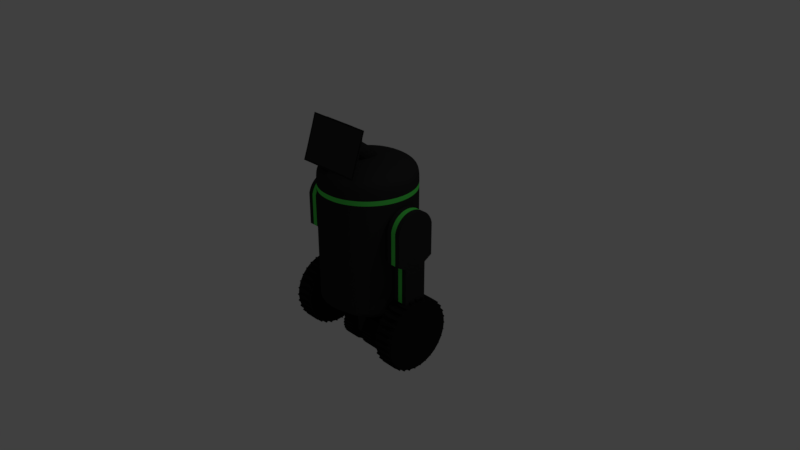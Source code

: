 # Source: droid_1.blend  (saved by Blender 2.79.0; exported with 4.5.12 LTS)
import bpy
from mathutils import Matrix  # noqa: F401  (used for matrix-valued properties, if any)

bpy.ops.wm.read_factory_settings(use_empty=True)
scene = bpy.context.scene
scene.name = 'Scene'

# ---- collections
col_collection_1 = bpy.data.collections.new('Collection 1'); scene.collection.children.link(col_collection_1)

# ---- materials (node trees are filled in below, after node groups)
mat_metal___white = bpy.data.materials.new('Metal - White')
mat_metal___white.alpha_threshold = 0.0
mat_metal___white.use_transparent_shadow = False
mat_metal___white.diffuse_color = (1.0, 1.0, 1.0, 1.0)
mat_metal___white.roughness = 0.5
mat_metal___white.specular_intensity = 0.6046
mat_metal___white.line_color = (0.0, 0.0, 0.0, 1.0)
mat_metal___dark = bpy.data.materials.new('Metal - Dark')
mat_metal___dark.alpha_threshold = 0.0
mat_metal___dark.use_transparent_shadow = False
mat_metal___dark.diffuse_color = (0.02539, 0.02539, 0.02539, 1.0)
mat_metal___dark.specular_color = (0.4969, 0.4969, 0.4969)
mat_metal___dark.roughness = 0.5
mat_metal___dark.specular_intensity = 1.0
mat_metal___green = bpy.data.materials.new('Metal - Green')
mat_metal___green.alpha_threshold = 0.0
mat_metal___green.use_transparent_shadow = False
mat_metal___green.diffuse_color = (0.09252, 0.8, 0.1037, 1.0)
mat_metal___green.roughness = 0.5
mat_metal___green.specular_intensity = 1.0
mat_tracks = bpy.data.materials.new('Tracks')
mat_tracks.alpha_threshold = 0.0
mat_tracks.use_transparent_shadow = False
mat_tracks.diffuse_color = (0.01222, 0.01222, 0.01222, 1.0)
mat_tracks.specular_color = (0.07658, 0.07658, 0.07658)
mat_tracks.roughness = 0.5
mat_tracks.specular_intensity = 0.1729
mat_metal___grey = bpy.data.materials.new('Metal - Grey')
mat_metal___grey.alpha_threshold = 0.0
mat_metal___grey.use_transparent_shadow = False
mat_metal___grey.diffuse_color = (0.6619, 0.6619, 0.6619, 1.0)
mat_metal___grey.roughness = 0.5
mat_metal___grey.specular_intensity = 1.0
mat_lens = bpy.data.materials.new('Lens')
mat_lens.alpha_threshold = 0.0
mat_lens.use_transparent_shadow = False
mat_lens.diffuse_color = (0.03741, 0.03741, 0.03741, 1.0)
mat_lens.specular_color = (0.5071, 0.5071, 0.5071)
mat_lens.roughness = 0.5
mat_lens.specular_intensity = 0.7944
mat_screen___casing = bpy.data.materials.new('Screen - Casing')
mat_screen___casing.alpha_threshold = 0.0
mat_screen___casing.use_transparent_shadow = False
mat_screen___casing.diffuse_color = (0.01885, 0.01885, 0.01885, 1.0)
mat_screen___casing.roughness = 0.5
mat_screen___casing.specular_intensity = 0.06542

# ---- material node trees

# ---- world
world_world = bpy.data.worlds.new('World'); scene.world = world_world
world_world.color = (0.05088, 0.05088, 0.05088)
world_world.use_sun_shadow = False
world_world.sun_shadow_jitter_overblur = 0.0
world_world.cycles.sampling_method = 'MANUAL'

# ---- cameras
cam_camera = bpy.data.cameras.new('Camera')
cam_camera.clip_end = 100.0
cam_camera.lens = 35.0
cam_camera.sensor_width = 32.0
cam_camera.sensor_height = 18.0
cam_camera.ortho_scale = 7.314
cam_camera.dof.focus_distance = 0.0
cam_camera.dof.aperture_fstop = 128.0

# ---- lights
light_lamp = bpy.data.lights.new('Lamp', 'POINT')
light_lamp.transmission_factor = 0.0
light_lamp.cutoff_distance = 30.0
light_lamp.energy = 100.0
light_lamp.shadow_buffer_clip_start = 1.001
light_lamp.shadow_soft_size = 0.1
light_lamp.shadow_maximum_resolution = 0.006
light_lamp.use_absolute_resolution = True

# ---- meshes
me_cube_004 = bpy.data.meshes.new('Cube.004')
me_cube_004.from_pydata([(-1.0, -1.0, -4.359), (-1.0, -1.0, 2.171), (-1.0, 1.0, -4.359), (-1.0, 1.0, 2.171), (1.0, -1.0, -4.359), (1.0, -1.0, 2.171), (1.0, 1.0, -4.359), (1.0, 1.0, 2.171), (-1.0, -1.0, -3.543), (-1.0, -1.0, -2.727), (-1.0, -1.0, -1.91), (-1.0, -1.0, -1.094), (-1.0, -1.0, -0.2778), (-1.0, -1.0, 0.5385), (-1.0, -1.0, 1.355), (-1.0, 1.0, 1.355), (-1.0, 1.0, 0.5385), (-1.0, 1.0, -0.2778), (-1.0, 1.0, -1.094), (-1.0, 1.0, -1.91), (-1.0, 1.0, -2.727), (-1.0, 1.0, -3.543), (1.0, 1.0, 1.355), (1.0, 1.0, 0.5385), (1.0, 1.0, -0.2778), (1.0, 1.0, -1.094), (1.0, 1.0, -1.91), (1.0, 1.0, -2.727), (1.0, 1.0, -3.543), (1.0, -1.0, 1.355), (1.0, -1.0, 0.5385), (1.0, -1.0, -0.2778), (1.0, -1.0, -1.094), (1.0, -1.0, -1.91), (1.0, -1.0, -2.727), (1.0, -1.0, -3.543)], [], [(14, 1, 3, 15), (15, 3, 7, 22), (22, 7, 5, 29), (29, 5, 1, 14), (7, 3, 1, 5), (2, 6, 4, 0), (4, 35, 8, 0), (35, 34, 9, 8), (34, 33, 10, 9), (33, 32, 11, 10), (32, 31, 12, 11), (31, 30, 13, 12), (30, 29, 14, 13), (6, 28, 35, 4), (28, 27, 34, 35), (27, 26, 33, 34), (26, 25, 32, 33), (25, 24, 31, 32), (24, 23, 30, 31), (23, 22, 29, 30), (2, 21, 28, 6), (21, 20, 27, 28), (20, 19, 26, 27), (19, 18, 25, 26), (18, 17, 24, 25), (17, 16, 23, 24), (16, 15, 22, 23), (0, 8, 21, 2), (8, 9, 20, 21), (9, 10, 19, 20), (10, 11, 18, 19), (11, 12, 17, 18), (12, 13, 16, 17), (13, 14, 15, 16)])
me_cube_004.polygons.foreach_set('material_index', [1, 1, 1, 1, 1, 1, 1, 1, 1, 1, 1, 2, 1, 1, 1, 1, 1, 1, 2, 1, 1, 1, 1, 1, 1, 2, 1, 1, 1, 1, 1, 1, 2, 1])
me_cube_004.materials.append(mat_metal___white)
me_cube_004.materials.append(mat_metal___dark)
me_cube_004.materials.append(mat_metal___green)
me_cube_004.use_remesh_preserve_volume = False
me_cube_004.use_remesh_preserve_attributes = False
me_cube_004.use_mirror_vertex_groups = False
me_cube_004.update()
me_cube_003 = bpy.data.meshes.new('Cube.003')
me_cube_003.from_pydata([(3.601, 1.502, -3.485), (1.016, 1.502, -3.485), (1.016, 1.456, -3.783), (3.601, 1.456, -3.783), (1.016, 1.449, -4.07), (3.601, 1.449, -4.07), (1.016, 1.429, -4.354), (3.601, 1.429, -4.354), (1.016, 1.394, -4.633), (3.601, 1.394, -4.633), (1.016, 1.346, -4.904), (3.601, 1.346, -4.904), (1.016, 1.285, -5.164), (3.601, 1.285, -5.164), (1.016, 1.211, -5.411), (3.601, 1.211, -5.411), (1.016, 1.126, -5.642), (3.601, 1.126, -5.642), (1.016, 1.03, -5.855), (3.601, 1.03, -5.855), (1.016, 0.924, -6.048), (3.601, 0.924, -6.048), (1.016, 0.8092, -6.219), (3.601, 0.8092, -6.219), (1.016, 0.6866, -6.367), (3.601, 0.6866, -6.367), (1.016, 0.5574, -6.49), (3.601, 0.5574, -6.49), (1.016, 0.4228, -6.587), (3.601, 0.4228, -6.587), (1.016, 0.2841, -6.657), (3.601, 0.2841, -6.657), (1.016, 0.1428, -6.699), (3.601, 0.1428, -6.699), (1.016, -3.406e-07, -6.713), (3.601, -3.406e-07, -6.713), (1.016, -0.1428, -6.699), (3.601, -0.1428, -6.699), (1.016, -0.2841, -6.657), (3.601, -0.2841, -6.657), (1.016, -0.4228, -6.587), (3.601, -0.4228, -6.587), (1.016, -0.5574, -6.49), (3.601, -0.5574, -6.49), (1.016, -0.6866, -6.367), (3.601, -0.6866, -6.367), (1.016, -0.8092, -6.219), (3.601, -0.8092, -6.219), (1.016, -0.924, -6.048), (3.601, -0.924, -6.048), (1.016, -1.03, -5.855), (3.601, -1.03, -5.855), (1.016, -1.126, -5.642), (3.601, -1.126, -5.642), (1.016, -1.211, -5.411), (3.601, -1.211, -5.411), (1.016, -1.285, -5.164), (3.601, -1.285, -5.164), (1.016, -1.346, -4.904), (3.601, -1.346, -4.904), (1.016, -1.394, -4.633), (3.601, -1.394, -4.633), (1.016, -1.429, -4.354), (3.601, -1.429, -4.354), (1.016, -1.449, -4.07), (3.601, -1.449, -4.07), (1.016, -1.456, -3.783), (3.601, -1.456, -3.783), (1.016, -1.449, -3.495), (3.601, -1.449, -3.495), (1.016, -1.429, -3.211), (3.601, -1.429, -3.211), (1.016, -1.394, -2.932), (3.601, -1.394, -2.932), (1.016, -1.346, -2.661), (3.601, -1.346, -2.661), (1.016, -1.285, -2.401), (3.601, -1.285, -2.401), (1.016, -1.211, -2.154), (3.601, -1.211, -2.154), (1.016, -1.126, -1.923), (3.601, -1.126, -1.923), (1.016, -1.03, -1.71), (3.601, -1.03, -1.71), (1.016, -0.924, -1.517), (3.601, -0.924, -1.517), (1.016, -0.8092, -1.346), (3.601, -0.8092, -1.346), (1.016, -0.6866, -1.198), (3.601, -0.6866, -1.198), (1.016, -0.5574, -1.075), (3.601, -0.5574, -1.075), (1.016, -0.4228, -0.9779), (3.601, -0.4228, -0.9779), (1.016, -0.2841, -0.908), (3.601, -0.2841, -0.908), (1.016, -0.1428, -0.8658), (3.601, -0.1428, -0.8658), (1.016, -7.805e-07, -0.8517), (3.601, -7.805e-07, -0.8517), (1.016, 0.1428, -0.8658), (3.601, 0.1428, -0.8658), (1.016, 0.2841, -0.908), (3.601, 0.2841, -0.908), (1.016, 0.4228, -0.9779), (3.601, 0.4228, -0.9779), (1.016, 0.5574, -1.075), (3.601, 0.5574, -1.075), (1.016, 0.6866, -1.198), (3.601, 0.6866, -1.198), (1.016, 0.8092, -1.346), (3.601, 0.8092, -1.346), (1.016, 0.924, -1.517), (3.601, 0.924, -1.517), (1.016, 1.03, -1.71), (3.601, 1.03, -1.71), (1.016, 1.126, -1.923), (3.601, 1.126, -1.923), (1.016, 1.211, -2.154), (3.601, 1.211, -2.154), (1.016, 1.285, -2.401), (3.601, 1.285, -2.401), (1.016, 1.346, -2.661), (3.601, 1.346, -2.661), (1.016, 1.394, -2.932), (3.601, 1.394, -2.932), (1.016, 1.429, -3.211), (3.601, 1.429, -3.211), (1.016, 1.449, -3.495), (3.601, 1.449, -3.495), (1.016, 1.48, -3.19), (3.601, 1.48, -3.19), (3.601, 1.444, -2.901), (1.016, 1.444, -2.901), (1.016, 1.394, -2.621), (3.601, 1.394, -2.621), (3.601, 1.331, -2.351), (1.016, 1.331, -2.351), (1.016, 1.255, -2.096), (3.601, 1.255, -2.096), (3.601, 1.166, -1.856), (1.016, 1.166, -1.856), (1.016, 1.067, -1.636), (3.601, 1.067, -1.636), (3.601, 0.9572, -1.436), (1.016, 0.9572, -1.436), (1.016, 0.8382, -1.258), (3.601, 0.8382, -1.258), (3.601, 0.7112, -1.105), (1.016, 0.7112, -1.105), (1.016, 0.5774, -0.9776), (3.601, 0.5774, -0.9776), (3.601, 0.438, -0.8772), (1.016, 0.438, -0.8772), (1.016, 0.2943, -0.8048), (3.601, 0.2943, -0.8048), (3.601, 0.1479, -0.7611), (1.016, 0.1479, -0.7611), (1.016, -7.924e-07, -0.7465), (3.601, -7.924e-07, -0.7465), (3.601, -0.1479, -0.7611), (1.016, -0.1479, -0.7611), (1.016, -0.2943, -0.8048), (3.601, -0.2943, -0.8048), (3.601, -0.438, -0.8772), (1.016, -0.438, -0.8772), (1.016, -0.5774, -0.9776), (3.601, -0.5774, -0.9776), (3.601, -0.7112, -1.105), (1.016, -0.7112, -1.105), (1.016, -0.8382, -1.258), (3.601, -0.8382, -1.258), (3.601, -0.9572, -1.436), (1.016, -0.9572, -1.436), (1.016, -1.067, -1.636), (3.601, -1.067, -1.636), (3.601, -1.166, -1.856), (1.016, -1.166, -1.856), (1.016, -1.255, -2.096), (3.601, -1.255, -2.096), (3.601, -1.331, -2.351), (1.016, -1.331, -2.351), (1.016, -1.394, -2.621), (3.601, -1.394, -2.621), (3.601, -1.444, -2.901), (1.016, -1.444, -2.901), (1.016, -1.48, -3.19), (3.601, -1.48, -3.19), (3.601, -1.502, -3.485), (1.016, -1.502, -3.485), (1.016, -1.509, -3.783), (3.601, -1.509, -3.783), (3.601, -1.502, -4.08), (1.016, -1.502, -4.08), (1.016, -1.48, -4.375), (3.601, -1.48, -4.375), (3.601, -1.444, -4.664), (1.016, -1.444, -4.664), (1.016, -1.394, -4.944), (3.601, -1.394, -4.944), (3.601, -1.331, -5.214), (1.016, -1.331, -5.214), (1.016, -1.255, -5.469), (3.601, -1.255, -5.469), (3.601, -1.166, -5.709), (1.016, -1.166, -5.709), (1.016, -1.067, -5.929), (3.601, -1.067, -5.929), (3.601, -0.9572, -6.129), (1.016, -0.9572, -6.129), (1.016, -0.8382, -6.307), (3.601, -0.8382, -6.307), (3.601, -0.7112, -6.46), (1.016, -0.7112, -6.46), (1.016, -0.5774, -6.587), (3.601, -0.5774, -6.587), (3.601, -0.438, -6.688), (1.016, -0.438, -6.688), (1.016, -0.2943, -6.76), (3.601, -0.2943, -6.76), (3.601, -0.1479, -6.804), (1.016, -0.1479, -6.804), (1.016, -3.367e-07, -6.819), (3.601, -3.367e-07, -6.819), (3.601, 0.1479, -6.804), (1.016, 0.1479, -6.804), (1.016, 0.2943, -6.76), (3.601, 0.2943, -6.76), (3.601, 0.438, -6.688), (1.016, 0.438, -6.688), (1.016, 0.5774, -6.587), (3.601, 0.5774, -6.587), (3.601, 0.7112, -6.46), (1.016, 0.7112, -6.46), (1.016, 0.8382, -6.307), (3.601, 0.8382, -6.307), (3.601, 0.9572, -6.129), (1.016, 0.9572, -6.129), (1.016, 1.067, -5.929), (3.601, 1.067, -5.929), (3.601, 1.166, -5.709), (1.016, 1.166, -5.709), (1.016, 1.255, -5.469), (3.601, 1.255, -5.469), (3.601, 1.331, -5.214), (1.016, 1.331, -5.214), (1.016, 1.394, -4.944), (3.601, 1.394, -4.944), (3.601, 1.444, -4.664), (1.016, 1.444, -4.664), (1.016, 1.48, -4.375), (3.601, 1.48, -4.375), (3.601, 1.509, -3.783), (3.601, 1.502, -4.08), (1.016, 1.502, -4.08), (1.016, 1.509, -3.783), (-0.9956, 1.502, -3.485), (-3.581, 1.502, -3.485), (-3.581, 1.456, -3.783), (-0.9956, 1.456, -3.783), (-3.581, 1.449, -4.07), (-0.9956, 1.449, -4.07), (-3.581, 1.429, -4.354), (-0.9956, 1.429, -4.354), (-3.581, 1.394, -4.633), (-0.9956, 1.394, -4.633), (-3.581, 1.346, -4.904), (-0.9956, 1.346, -4.904), (-3.581, 1.285, -5.164), (-0.9956, 1.285, -5.164), (-3.581, 1.211, -5.411), (-0.9956, 1.211, -5.411), (-3.581, 1.126, -5.642), (-0.9956, 1.126, -5.642), (-3.581, 1.03, -5.855), (-0.9956, 1.03, -5.855), (-3.581, 0.924, -6.048), (-0.9956, 0.924, -6.048), (-3.581, 0.8092, -6.219), (-0.9956, 0.8092, -6.219), (-3.581, 0.6866, -6.367), (-0.9956, 0.6866, -6.367), (-3.581, 0.5574, -6.49), (-0.9956, 0.5574, -6.49), (-3.581, 0.4228, -6.587), (-0.9956, 0.4228, -6.587), (-3.581, 0.2841, -6.657), (-0.9956, 0.2841, -6.657), (-3.581, 0.1428, -6.699), (-0.9956, 0.1428, -6.699), (-3.581, -3.406e-07, -6.713), (-0.9956, -3.406e-07, -6.713), (-3.581, -0.1428, -6.699), (-0.9956, -0.1428, -6.699), (-3.581, -0.2841, -6.657), (-0.9956, -0.2841, -6.657), (-3.581, -0.4228, -6.587), (-0.9956, -0.4228, -6.587), (-3.581, -0.5574, -6.49), (-0.9956, -0.5574, -6.49), (-3.581, -0.6866, -6.367), (-0.9956, -0.6866, -6.367), (-3.581, -0.8092, -6.219), (-0.9956, -0.8092, -6.219), (-3.581, -0.924, -6.048), (-0.9956, -0.924, -6.048), (-3.581, -1.03, -5.855), (-0.9956, -1.03, -5.855), (-3.581, -1.126, -5.642), (-0.9956, -1.126, -5.642), (-3.581, -1.211, -5.411), (-0.9956, -1.211, -5.411), (-3.581, -1.285, -5.164), (-0.9956, -1.285, -5.164), (-3.581, -1.346, -4.904), (-0.9956, -1.346, -4.904), (-3.581, -1.394, -4.633), (-0.9956, -1.394, -4.633), (-3.581, -1.429, -4.354), (-0.9956, -1.429, -4.354), (-3.581, -1.449, -4.07), (-0.9956, -1.449, -4.07), (-3.581, -1.456, -3.783), (-0.9956, -1.456, -3.783), (-3.581, -1.449, -3.495), (-0.9956, -1.449, -3.495), (-3.581, -1.429, -3.211), (-0.9956, -1.429, -3.211), (-3.581, -1.394, -2.932), (-0.9956, -1.394, -2.932), (-3.581, -1.346, -2.661), (-0.9956, -1.346, -2.661), (-3.581, -1.285, -2.401), (-0.9956, -1.285, -2.401), (-3.581, -1.211, -2.154), (-0.9956, -1.211, -2.154), (-3.581, -1.126, -1.923), (-0.9956, -1.126, -1.923), (-3.581, -1.03, -1.71), (-0.9956, -1.03, -1.71), (-3.581, -0.924, -1.517), (-0.9956, -0.924, -1.517), (-3.581, -0.8092, -1.346), (-0.9956, -0.8092, -1.346), (-3.581, -0.6866, -1.198), (-0.9956, -0.6866, -1.198), (-3.581, -0.5574, -1.075), (-0.9956, -0.5574, -1.075), (-3.581, -0.4228, -0.9779), (-0.9956, -0.4228, -0.9779), (-3.581, -0.2841, -0.908), (-0.9956, -0.2841, -0.908), (-3.581, -0.1428, -0.8658), (-0.9956, -0.1428, -0.8658), (-3.581, -7.805e-07, -0.8517), (-0.9956, -7.805e-07, -0.8517), (-3.581, 0.1428, -0.8658), (-0.9956, 0.1428, -0.8658), (-3.581, 0.2841, -0.908), (-0.9956, 0.2841, -0.908), (-3.581, 0.4228, -0.9779), (-0.9956, 0.4228, -0.9779), (-3.581, 0.5574, -1.075), (-0.9956, 0.5574, -1.075), (-3.581, 0.6866, -1.198), (-0.9956, 0.6866, -1.198), (-3.581, 0.8092, -1.346), (-0.9956, 0.8092, -1.346), (-3.581, 0.924, -1.517), (-0.9956, 0.924, -1.517), (-3.581, 1.03, -1.71), (-0.9956, 1.03, -1.71), (-3.581, 1.126, -1.923), (-0.9956, 1.126, -1.923), (-3.581, 1.211, -2.154), (-0.9956, 1.211, -2.154), (-3.581, 1.285, -2.401), (-0.9956, 1.285, -2.401), (-3.581, 1.346, -2.661), (-0.9956, 1.346, -2.661), (-3.581, 1.394, -2.932), (-0.9956, 1.394, -2.932), (-3.581, 1.429, -3.211), (-0.9956, 1.429, -3.211), (-3.581, 1.449, -3.495), (-0.9956, 1.449, -3.495), (-3.581, 1.48, -3.19), (-0.9956, 1.48, -3.19), (-0.9956, 1.444, -2.901), (-3.581, 1.444, -2.901), (-3.581, 1.394, -2.621), (-0.9956, 1.394, -2.621), (-0.9956, 1.331, -2.351), (-3.581, 1.331, -2.351), (-3.581, 1.255, -2.096), (-0.9956, 1.255, -2.096), (-0.9956, 1.166, -1.856), (-3.581, 1.166, -1.856), (-3.581, 1.067, -1.636), (-0.9956, 1.067, -1.636), (-0.9956, 0.9572, -1.436), (-3.581, 0.9572, -1.436), (-3.581, 0.8382, -1.258), (-0.9956, 0.8382, -1.258), (-0.9956, 0.7112, -1.105), (-3.581, 0.7112, -1.105), (-3.581, 0.5774, -0.9776), (-0.9956, 0.5774, -0.9776), (-0.9956, 0.438, -0.8772), (-3.581, 0.438, -0.8772), (-3.581, 0.2943, -0.8048), (-0.9956, 0.2943, -0.8048), (-0.9956, 0.1479, -0.7611), (-3.581, 0.1479, -0.7611), (-3.581, -7.924e-07, -0.7465), (-0.9956, -7.924e-07, -0.7465), (-0.9956, -0.1479, -0.7611), (-3.581, -0.1479, -0.7611), (-3.581, -0.2943, -0.8048), (-0.9956, -0.2943, -0.8048), (-0.9956, -0.438, -0.8772), (-3.581, -0.438, -0.8772), (-3.581, -0.5774, -0.9776), (-0.9956, -0.5774, -0.9776), (-0.9956, -0.7112, -1.105), (-3.581, -0.7112, -1.105), (-3.581, -0.8382, -1.258), (-0.9956, -0.8382, -1.258), (-0.9956, -0.9572, -1.436), (-3.581, -0.9572, -1.436), (-3.581, -1.067, -1.636), (-0.9956, -1.067, -1.636), (-0.9956, -1.166, -1.856), (-3.581, -1.166, -1.856), (-3.581, -1.255, -2.096), (-0.9956, -1.255, -2.096), (-0.9956, -1.331, -2.351), (-3.581, -1.331, -2.351), (-3.581, -1.394, -2.621), (-0.9956, -1.394, -2.621), (-0.9956, -1.444, -2.901), (-3.581, -1.444, -2.901), (-3.581, -1.48, -3.19), (-0.9956, -1.48, -3.19), (-0.9956, -1.502, -3.485), (-3.581, -1.502, -3.485), (-3.581, -1.509, -3.783), (-0.9956, -1.509, -3.783), (-0.9956, -1.502, -4.08), (-3.581, -1.502, -4.08), (-3.581, -1.48, -4.375), (-0.9956, -1.48, -4.375), (-0.9956, -1.444, -4.664), (-3.581, -1.444, -4.664), (-3.581, -1.394, -4.944), (-0.9956, -1.394, -4.944), (-0.9956, -1.331, -5.214), (-3.581, -1.331, -5.214), (-3.581, -1.255, -5.469), (-0.9956, -1.255, -5.469), (-0.9956, -1.166, -5.709), (-3.581, -1.166, -5.709), (-3.581, -1.067, -5.929), (-0.9956, -1.067, -5.929), (-0.9956, -0.9572, -6.129), (-3.581, -0.9572, -6.129), (-3.581, -0.8382, -6.307), (-0.9956, -0.8382, -6.307), (-0.9956, -0.7112, -6.46), (-3.581, -0.7112, -6.46), (-3.581, -0.5774, -6.587), (-0.9956, -0.5774, -6.587), (-0.9956, -0.438, -6.688), (-3.581, -0.438, -6.688), (-3.581, -0.2943, -6.76), (-0.9956, -0.2943, -6.76), (-0.9956, -0.1479, -6.804), (-3.581, -0.1479, -6.804), (-3.581, -3.367e-07, -6.819), (-0.9956, -3.367e-07, -6.819), (-0.9956, 0.1479, -6.804), (-3.581, 0.1479, -6.804), (-3.581, 0.2943, -6.76), (-0.9956, 0.2943, -6.76), (-0.9956, 0.438, -6.688), (-3.581, 0.438, -6.688), (-3.581, 0.5774, -6.587), (-0.9956, 0.5774, -6.587), (-0.9956, 0.7112, -6.46), (-3.581, 0.7112, -6.46), (-3.581, 0.8382, -6.307), (-0.9956, 0.8382, -6.307), (-0.9956, 0.9572, -6.129), (-3.581, 0.9572, -6.129), (-3.581, 1.067, -5.929), (-0.9956, 1.067, -5.929), (-0.9956, 1.166, -5.709), (-3.581, 1.166, -5.709), (-3.581, 1.255, -5.469), (-0.9956, 1.255, -5.469), (-0.9956, 1.331, -5.214), (-3.581, 1.331, -5.214), (-3.581, 1.394, -4.944), (-0.9956, 1.394, -4.944), (-0.9956, 1.444, -4.664), (-3.581, 1.444, -4.664), (-3.581, 1.48, -4.375), (-0.9956, 1.48, -4.375), (-0.9956, 1.509, -3.783), (-0.9956, 1.502, -4.08), (-3.581, 1.502, -4.08), (-3.581, 1.509, -3.783)], [], [(40, 38, 218, 217), (60, 58, 198, 197), (59, 61, 196, 199), (18, 19, 239, 238), (81, 80, 177, 176), (58, 59, 199, 198), (101, 100, 157, 156), (38, 39, 219, 218), (79, 81, 176, 179), (17, 16, 241, 240), (99, 101, 156, 159), (80, 78, 178, 177), (121, 120, 137, 136), (120, 118, 138, 137), (119, 121, 136, 139), (78, 79, 179, 178), (100, 98, 158, 157), (98, 99, 159, 158), (10, 11, 247, 246), (250, 251, 248, 249), (4, 5, 7, 6), (246, 247, 244, 245), (71, 73, 184, 187), (242, 243, 240, 241), (8, 9, 11, 10), (238, 239, 236, 237), (93, 92, 165, 164), (234, 235, 232, 233), (12, 13, 15, 14), (230, 231, 228, 229), (52, 50, 206, 205), (226, 227, 224, 225), (16, 17, 19, 18), (222, 223, 220, 221), (30, 31, 227, 226), (218, 219, 216, 217), (20, 21, 23, 22), (214, 215, 212, 213), (91, 93, 164, 167), (210, 211, 208, 209), (24, 25, 27, 26), (206, 207, 204, 205), (113, 112, 145, 144), (202, 203, 200, 201), (28, 29, 31, 30), (198, 199, 196, 197), (72, 70, 186, 185), (46, 47, 211, 210), (194, 195, 192, 193), (32, 33, 35, 34), (107, 109, 148, 151), (190, 191, 188, 189), (50, 51, 207, 206), (129, 128, 1, 0), (186, 187, 184, 185), (36, 37, 39, 38), (88, 86, 170, 169), (182, 183, 180, 181), (111, 113, 144, 147), (66, 67, 191, 190), (178, 179, 176, 177), (40, 41, 43, 42), (127, 129, 0, 131), (174, 175, 172, 173), (92, 90, 166, 165), (5, 4, 254, 253), (170, 171, 168, 169), (44, 45, 47, 46), (108, 106, 150, 149), (166, 167, 164, 165), (70, 71, 187, 186), (86, 87, 171, 170), (162, 163, 160, 161), (48, 49, 51, 50), (2, 3, 252, 255), (158, 159, 156, 157), (9, 8, 249, 248), (25, 24, 233, 232), (154, 155, 152, 153), (52, 53, 55, 54), (128, 126, 130, 1), (150, 151, 148, 149), (112, 110, 146, 145), (3, 5, 253, 252), (146, 147, 144, 145), (56, 57, 59, 58), (106, 107, 151, 150), (142, 143, 140, 141), (90, 91, 167, 166), (23, 25, 232, 235), (138, 139, 136, 137), (60, 61, 63, 62), (45, 44, 213, 212), (134, 135, 132, 133), (7, 9, 248, 251), (126, 127, 131, 130), (130, 131, 0, 1), (64, 65, 67, 66), (43, 45, 212, 215), (32, 30, 226, 225), (29, 28, 229, 228), (65, 64, 193, 192), (73, 72, 185, 184), (68, 69, 71, 70), (24, 22, 234, 233), (51, 53, 204, 207), (110, 111, 147, 146), (4, 2, 255, 254), (12, 10, 246, 245), (72, 73, 75, 74), (63, 65, 192, 195), (53, 52, 205, 204), (27, 29, 228, 231), (85, 84, 173, 172), (31, 33, 224, 227), (76, 77, 79, 78), (44, 42, 214, 213), (114, 115, 143, 142), (49, 48, 209, 208), (22, 23, 235, 234), (33, 32, 225, 224), (80, 81, 83, 82), (83, 85, 172, 175), (11, 13, 244, 247), (8, 6, 250, 249), (105, 104, 153, 152), (94, 95, 163, 162), (84, 85, 87, 86), (64, 62, 194, 193), (116, 114, 142, 141), (47, 49, 208, 211), (42, 43, 215, 214), (13, 12, 245, 244), (88, 89, 91, 90), (103, 105, 152, 155), (74, 75, 183, 182), (69, 68, 189, 188), (125, 124, 133, 132), (96, 94, 162, 161), (92, 93, 95, 94), (84, 82, 174, 173), (115, 117, 140, 143), (28, 26, 230, 229), (62, 63, 195, 194), (54, 55, 203, 202), (96, 97, 99, 98), (123, 125, 132, 135), (76, 74, 182, 181), (6, 7, 251, 250), (104, 102, 154, 153), (117, 116, 141, 140), (100, 101, 103, 102), (82, 83, 175, 174), (95, 97, 160, 163), (67, 69, 188, 191), (21, 20, 237, 236), (34, 35, 223, 222), (104, 105, 107, 106), (124, 122, 134, 133), (56, 54, 202, 201), (89, 88, 169, 168), (102, 103, 155, 154), (97, 96, 161, 160), (108, 109, 111, 110), (19, 21, 236, 239), (75, 77, 180, 183), (48, 46, 210, 209), (41, 40, 217, 216), (14, 15, 243, 242), (112, 113, 115, 114), (122, 123, 135, 134), (36, 34, 222, 221), (26, 27, 231, 230), (39, 41, 216, 219), (77, 76, 181, 180), (116, 117, 119, 118), (61, 60, 197, 196), (55, 57, 200, 203), (87, 89, 168, 171), (20, 18, 238, 237), (16, 14, 242, 241), (120, 121, 123, 122), (118, 119, 139, 138), (57, 56, 201, 200), (109, 108, 149, 148), (37, 36, 221, 220), (35, 37, 220, 223), (124, 125, 127, 126), (5, 3, 129, 127, 125, 123, 121, 119, 117, 115, 113, 111, 109, 107, 105, 103, 101, 99, 97, 95, 93, 91, 89, 87, 85, 83, 81, 79, 77, 75, 73, 71, 69, 67, 65, 63, 61, 59, 57, 55, 53, 51, 49, 47, 45, 43, 41, 39, 37, 35, 33, 31, 29, 27, 25, 23, 21, 19, 17, 15, 13, 11, 9, 7), (15, 17, 240, 243), (68, 66, 190, 189), (255, 252, 253, 254), (128, 129, 3, 2), (2, 4, 6, 8, 10, 12, 14, 16, 18, 20, 22, 24, 26, 28, 30, 32, 34, 36, 38, 40, 42, 44, 46, 48, 50, 52, 54, 56, 58, 60, 62, 64, 66, 68, 70, 72, 74, 76, 78, 80, 82, 84, 86, 88, 90, 92, 94, 96, 98, 100, 102, 104, 106, 108, 110, 112, 114, 116, 118, 120, 122, 124, 126, 128), (296, 294, 474, 473), (316, 314, 454, 453), (315, 317, 452, 455), (274, 275, 495, 494), (337, 336, 433, 432), (314, 315, 455, 454), (357, 356, 413, 412), (294, 295, 475, 474), (335, 337, 432, 435), (273, 272, 497, 496), (355, 357, 412, 415), (336, 334, 434, 433), (377, 376, 393, 392), (376, 374, 394, 393), (375, 377, 392, 395), (334, 335, 435, 434), (356, 354, 414, 413), (354, 355, 415, 414), (266, 267, 503, 502), (506, 507, 504, 505), (260, 261, 263, 262), (502, 503, 500, 501), (327, 329, 440, 443), (498, 499, 496, 497), (264, 265, 267, 266), (494, 495, 492, 493), (349, 348, 421, 420), (490, 491, 488, 489), (268, 269, 271, 270), (486, 487, 484, 485), (308, 306, 462, 461), (482, 483, 480, 481), (272, 273, 275, 274), (478, 479, 476, 477), (286, 287, 483, 482), (474, 475, 472, 473), (276, 277, 279, 278), (470, 471, 468, 469), (347, 349, 420, 423), (466, 467, 464, 465), (280, 281, 283, 282), (462, 463, 460, 461), (369, 368, 401, 400), (458, 459, 456, 457), (284, 285, 287, 286), (454, 455, 452, 453), (328, 326, 442, 441), (302, 303, 467, 466), (450, 451, 448, 449), (288, 289, 291, 290), (363, 365, 404, 407), (446, 447, 444, 445), (306, 307, 463, 462), (385, 384, 257, 256), (442, 443, 440, 441), (292, 293, 295, 294), (344, 342, 426, 425), (438, 439, 436, 437), (367, 369, 400, 403), (322, 323, 447, 446), (434, 435, 432, 433), (296, 297, 299, 298), (383, 385, 256, 387), (430, 431, 428, 429), (348, 346, 422, 421), (261, 260, 510, 509), (426, 427, 424, 425), (300, 301, 303, 302), (364, 362, 406, 405), (422, 423, 420, 421), (326, 327, 443, 442), (342, 343, 427, 426), (418, 419, 416, 417), (304, 305, 307, 306), (258, 259, 508, 511), (414, 415, 412, 413), (265, 264, 505, 504), (281, 280, 489, 488), (410, 411, 408, 409), (308, 309, 311, 310), (384, 382, 386, 257), (406, 407, 404, 405), (368, 366, 402, 401), (259, 261, 509, 508), (402, 403, 400, 401), (312, 313, 315, 314), (362, 363, 407, 406), (398, 399, 396, 397), (346, 347, 423, 422), (279, 281, 488, 491), (394, 395, 392, 393), (316, 317, 319, 318), (301, 300, 469, 468), (390, 391, 388, 389), (263, 265, 504, 507), (382, 383, 387, 386), (386, 387, 256, 257), (320, 321, 323, 322), (299, 301, 468, 471), (288, 286, 482, 481), (285, 284, 485, 484), (321, 320, 449, 448), (329, 328, 441, 440), (324, 325, 327, 326), (280, 278, 490, 489), (307, 309, 460, 463), (366, 367, 403, 402), (260, 258, 511, 510), (268, 266, 502, 501), (328, 329, 331, 330), (319, 321, 448, 451), (309, 308, 461, 460), (283, 285, 484, 487), (341, 340, 429, 428), (287, 289, 480, 483), (332, 333, 335, 334), (300, 298, 470, 469), (370, 371, 399, 398), (305, 304, 465, 464), (278, 279, 491, 490), (289, 288, 481, 480), (336, 337, 339, 338), (339, 341, 428, 431), (267, 269, 500, 503), (264, 262, 506, 505), (361, 360, 409, 408), (350, 351, 419, 418), (340, 341, 343, 342), (320, 318, 450, 449), (372, 370, 398, 397), (303, 305, 464, 467), (298, 299, 471, 470), (269, 268, 501, 500), (344, 345, 347, 346), (359, 361, 408, 411), (330, 331, 439, 438), (325, 324, 445, 444), (381, 380, 389, 388), (352, 350, 418, 417), (348, 349, 351, 350), (340, 338, 430, 429), (371, 373, 396, 399), (284, 282, 486, 485), (318, 319, 451, 450), (310, 311, 459, 458), (352, 353, 355, 354), (379, 381, 388, 391), (332, 330, 438, 437), (262, 263, 507, 506), (360, 358, 410, 409), (373, 372, 397, 396), (356, 357, 359, 358), (338, 339, 431, 430), (351, 353, 416, 419), (323, 325, 444, 447), (277, 276, 493, 492), (290, 291, 479, 478), (360, 361, 363, 362), (380, 378, 390, 389), (312, 310, 458, 457), (345, 344, 425, 424), (358, 359, 411, 410), (353, 352, 417, 416), (364, 365, 367, 366), (275, 277, 492, 495), (331, 333, 436, 439), (304, 302, 466, 465), (297, 296, 473, 472), (270, 271, 499, 498), (368, 369, 371, 370), (378, 379, 391, 390), (292, 290, 478, 477), (282, 283, 487, 486), (295, 297, 472, 475), (333, 332, 437, 436), (372, 373, 375, 374), (317, 316, 453, 452), (311, 313, 456, 459), (343, 345, 424, 427), (276, 274, 494, 493), (272, 270, 498, 497), (376, 377, 379, 378), (374, 375, 395, 394), (313, 312, 457, 456), (365, 364, 405, 404), (293, 292, 477, 476), (291, 293, 476, 479), (380, 381, 383, 382), (261, 259, 385, 383, 381, 379, 377, 375, 373, 371, 369, 367, 365, 363, 361, 359, 357, 355, 353, 351, 349, 347, 345, 343, 341, 339, 337, 335, 333, 331, 329, 327, 325, 323, 321, 319, 317, 315, 313, 311, 309, 307, 305, 303, 301, 299, 297, 295, 293, 291, 289, 287, 285, 283, 281, 279, 277, 275, 273, 271, 269, 267, 265, 263), (271, 273, 496, 499), (324, 322, 446, 445), (511, 508, 509, 510), (384, 385, 259, 258), (258, 260, 262, 264, 266, 268, 270, 272, 274, 276, 278, 280, 282, 284, 286, 288, 290, 292, 294, 296, 298, 300, 302, 304, 306, 308, 310, 312, 314, 316, 318, 320, 322, 324, 326, 328, 330, 332, 334, 336, 338, 340, 342, 344, 346, 348, 350, 352, 354, 356, 358, 360, 362, 364, 366, 368, 370, 372, 374, 376, 378, 380, 382, 384)])
me_cube_003.polygons.foreach_set('material_index', [1, 1, 1, 1, 1, 1, 1, 1, 1, 1, 1, 1, 1, 1, 1, 1, 1, 1, 1, 1, 1, 1, 1, 1, 1, 1, 1, 1, 1, 1, 1, 1, 1, 1, 1, 1, 1, 1, 1, 1, 1, 1, 1, 1, 1, 1, 1, 1, 1, 1, 1, 1, 1, 1, 1, 1, 1, 1, 1, 1, 1, 1, 1, 1, 1, 1, 1, 1, 1, 1, 1, 1, 1, 1, 1, 1, 1, 1, 1, 1, 1, 1, 1, 1, 1, 1, 1, 1, 1, 1, 1, 1, 1, 1, 1, 1, 1, 1, 1, 1, 1, 1, 1, 1, 1, 1, 1, 1, 1, 1, 1, 1, 1, 1, 1, 1, 1, 1, 1, 1, 1, 1, 1, 1, 1, 1, 1, 1, 1, 1, 1, 1, 1, 1, 1, 1, 1, 1, 1, 1, 1, 1, 1, 1, 1, 1, 1, 1, 1, 1, 1, 1, 1, 1, 1, 1, 1, 1, 1, 1, 1, 1, 1, 1, 1, 1, 1, 1, 1, 1, 1, 1, 1, 1, 1, 1, 1, 1, 1, 1, 1, 1, 1, 1, 1, 1, 1, 1, 1, 1, 1, 1, 1, 1, 1, 1, 1, 1, 1, 1, 1, 1, 1, 1, 1, 1, 1, 1, 1, 1, 1, 1, 1, 1, 1, 1, 1, 1, 1, 1, 1, 1, 1, 1, 1, 1, 1, 1, 1, 1, 1, 1, 1, 1, 1, 1, 1, 1, 1, 1, 1, 1, 1, 1, 1, 1, 1, 1, 1, 1, 1, 1, 1, 1, 1, 1, 1, 1, 1, 1, 1, 1, 1, 1, 1, 1, 1, 1, 1, 1, 1, 1, 1, 1, 1, 1, 1, 1, 1, 1, 1, 1, 1, 1, 1, 1, 1, 1, 1, 1, 1, 1, 1, 1, 1, 1, 1, 1, 1, 1, 1, 1, 1, 1, 1, 1, 1, 1, 1, 1, 1, 1, 1, 1, 1, 1, 1, 1, 1, 1, 1, 1, 1, 1, 1, 1, 1, 1, 1, 1, 1, 1, 1, 1, 1, 1, 1, 1, 1, 1, 1, 1, 1, 1, 1, 1, 1, 1, 1, 1, 1, 1, 1, 1, 1, 1, 1, 1, 1, 1, 1, 1, 1, 1, 1, 1, 1, 1, 1, 1, 1, 1, 1, 1, 1, 1, 1, 1, 1, 1, 1, 1, 1, 1, 1, 1, 1, 1])
me_cube_003.materials.append(mat_metal___white)
me_cube_003.materials.append(mat_tracks)
me_cube_003.use_remesh_preserve_volume = False
me_cube_003.use_remesh_preserve_attributes = False
me_cube_003.use_mirror_vertex_groups = False
me_cube_003.update()
me_cube_001 = bpy.data.meshes.new('Cube.001')
me_cube_001.from_pydata([(0.1248, 0.6272, 1.21), (0.2447, 0.5908, 1.21), (0.3553, 0.5317, 1.21), (0.4522, 0.4522, 1.21), (0.5317, 0.3553, 1.21), (0.5908, 0.2447, 1.21), (0.6272, 0.1248, 1.21), (0.6395, -3.021e-07, 1.21), (0.6272, -0.1248, 1.21), (0.5908, -0.2447, 1.21), (0.5317, -0.3553, 1.21), (0.4522, -0.4522, 1.21), (0.3553, -0.5317, 1.21), (0.2447, -0.5908, 1.21), (0.1248, -0.6272, 1.21), (-1.001e-07, -0.6395, 1.21), (-0.1248, -0.6272, 1.21), (-0.2447, -0.5908, 1.21), (-0.3553, -0.5317, 1.21), (-0.4522, -0.4522, 1.21), (-0.5317, -0.3553, 1.21), (-0.5908, -0.2447, 1.21), (-0.6272, -0.1248, 1.21), (-0.6395, -4.879e-08, 1.21), (-0.6272, 0.1248, 1.21), (0.1248, 0.6272, 0.9701), (0.2447, 0.5908, 0.9701), (0.3553, 0.5317, 0.9701), (0.4522, 0.4522, 0.9701), (0.5317, 0.3553, 0.9701), (0.5908, 0.2447, 0.9701), (0.6272, 0.1248, 0.9701), (0.6395, -3.021e-07, 0.9701), (-0.5908, 0.2447, 1.21), (0.6272, -0.1248, 0.9701), (0.5908, -0.2447, 0.9701), (0.5317, -0.3553, 0.9701), (0.4522, -0.4522, 0.9701), (0.3553, -0.5317, 0.9701), (0.2447, -0.5908, 0.9701), (0.1248, -0.6272, 0.9701), (-1.001e-07, -0.6395, 0.9701), (-0.5317, 0.3553, 1.21), (-0.1248, -0.6272, 0.9701), (-0.2447, -0.5908, 0.9701), (-0.3553, -0.5317, 0.9701), (-0.4522, -0.4522, 0.9701), (-0.5317, -0.3553, 0.9701), (-0.5908, -0.2447, 0.9701), (-0.6272, -0.1248, 0.9701), (-0.6395, -4.879e-08, 0.9701), (-0.4522, 0.4522, 1.21), (-0.6272, 0.1248, 0.9701), (-0.5908, 0.2447, 0.9701), (-0.5317, 0.3553, 0.9701), (-0.4522, 0.4522, 0.9701), (-0.3553, 0.5317, 0.9701), (-0.2447, 0.5908, 0.9701), (-0.1248, 0.6272, 0.9701), (1.83e-07, 0.6395, 0.9701), (-0.3553, 0.5317, 1.21), (1.83e-07, 0.6395, 1.032), (-0.1248, 0.6272, 1.032), (-0.2447, 0.5908, 1.032), (-0.3553, 0.5317, 1.032), (-0.4522, 0.4522, 1.032), (-0.5317, 0.3553, 1.032), (-0.5908, 0.2447, 1.032), (-0.6272, 0.1248, 1.032), (-0.2447, 0.5908, 1.21), (-0.6395, -4.879e-08, 1.032), (-0.6272, -0.1248, 1.032), (-0.5908, -0.2447, 1.032), (-0.5317, -0.3553, 1.032), (-0.4522, -0.4522, 1.032), (-0.3553, -0.5317, 1.032), (-0.2447, -0.5908, 1.032), (-0.1248, -0.6272, 1.032), (-0.1248, 0.6272, 1.21), (-1.001e-07, -0.6395, 1.032), (0.1248, -0.6272, 1.032), (0.2447, -0.5908, 1.032), (0.3553, -0.5317, 1.032), (0.4522, -0.4522, 1.032), (0.5317, -0.3553, 1.032), (0.5908, -0.2447, 1.032), (0.6272, -0.1248, 1.032), (1.83e-07, 0.6395, 1.21), (0.6395, -3.021e-07, 1.032), (0.6272, 0.1248, 1.032), (0.5908, 0.2447, 1.032), (0.5317, 0.3553, 1.032), (0.4522, 0.4522, 1.032), (0.3553, 0.5317, 1.032), (0.2447, 0.5908, 1.032), (0.1248, 0.6272, 1.032), (-0.1847, -0.609, 1.21), (-0.1847, -0.609, 0.9701), (-0.1847, -0.609, 1.032), (0.1847, -0.609, 1.21), (0.1847, -0.609, 0.9701), (0.1847, -0.609, 1.032), (0.1248, 0.6272, 0.9004), (0.2447, 0.5908, 0.9004), (0.3553, 0.5317, 0.9004), (0.4522, 0.4522, 0.9004), (0.5317, 0.3553, 0.9004), (0.5908, 0.2447, 0.9004), (0.6272, 0.1248, 0.9004), (0.6395, -3.021e-07, 0.9004), (0.6272, -0.1248, 0.9004), (0.5908, -0.2447, 0.9004), (0.5317, -0.3553, 0.9004), (0.4522, -0.4522, 0.9004), (0.3553, -0.5317, 0.9004), (0.2447, -0.5908, 0.9004), (0.1248, -0.6272, 0.9004), (-1.001e-07, -0.6395, 0.9004), (-0.1248, -0.6272, 0.9004), (-0.2447, -0.5908, 0.9004), (-0.3553, -0.5317, 0.9004), (-0.4522, -0.4522, 0.9004), (-0.5317, -0.3553, 0.9004), (-0.5908, -0.2447, 0.9004), (-0.6272, -0.1248, 0.9004), (-0.6395, -4.879e-08, 0.9004), (-0.6272, 0.1248, 0.9004), (-0.5908, 0.2447, 0.9004), (-0.5317, 0.3553, 0.9004), (-0.4522, 0.4522, 0.9004), (-0.3553, 0.5317, 0.9004), (-0.2447, 0.5908, 0.9004), (-0.1248, 0.6272, 0.9004), (1.83e-07, 0.6395, 0.9004), (-0.1847, -0.609, 0.9004), (0.1847, -0.609, 0.9004), (0.0345, 0.1475, 1.373), (0.06768, 0.1375, 1.373), (0.09825, 0.1211, 1.373), (0.125, 0.09913, 1.373), (0.147, 0.07233, 1.373), (0.1634, 0.04176, 1.373), (0.1734, 0.008584, 1.373), (0.1768, -0.02592, 1.373), (0.1734, -0.06042, 1.373), (0.1634, -0.09359, 1.373), (0.147, -0.1242, 1.373), (0.125, -0.151, 1.373), (0.09825, -0.173, 1.373), (0.06768, -0.1893, 1.373), (0.0345, -0.1994, 1.373), (7.942e-08, -0.2028, 1.373), (-0.0345, -0.1994, 1.373), (-0.06768, -0.1893, 1.373), (-0.09825, -0.173, 1.373), (-0.125, -0.151, 1.373), (-0.147, -0.1242, 1.373), (-0.1634, -0.09359, 1.373), (-0.1734, -0.06042, 1.373), (-0.1768, -0.02592, 1.373), (-0.1734, 0.008584, 1.373), (-0.1634, 0.04176, 1.373), (-0.147, 0.07233, 1.373), (-0.125, 0.09913, 1.373), (-0.09825, 0.1211, 1.373), (-0.06768, 0.1375, 1.373), (-0.0345, 0.1475, 1.373), (1.577e-07, 0.1509, 1.373), (-0.05109, -0.1943, 1.373), (0.05109, -0.1943, 1.373), (0.1099, 0.5483, 1.274), (0.2156, 0.5163, 1.274), (0.313, 0.4642, 1.274), (0.3984, 0.3941, 1.274), (0.4685, 0.3088, 1.274), (0.5205, 0.2114, 1.274), (0.5526, 0.1057, 1.274), (0.5634, -0.00426, 1.274), (0.5526, -0.1142, 1.274), (0.5205, -0.2199, 1.274), (0.4685, -0.3173, 1.274), (0.3984, -0.4027, 1.274), (0.313, -0.4727, 1.274), (0.2156, -0.5248, 1.274), (0.1099, -0.5569, 1.274), (-7.075e-08, -0.5677, 1.274), (-0.1099, -0.5569, 1.274), (-0.2156, -0.5248, 1.274), (-0.313, -0.4727, 1.274), (-0.3984, -0.4027, 1.274), (-0.4685, -0.3173, 1.274), (-0.5205, -0.2199, 1.274), (-0.5526, -0.1142, 1.274), (-0.5634, -0.00426, 1.274), (-0.5526, 0.1057, 1.274), (-0.5205, 0.2114, 1.274), (-0.4685, 0.3088, 1.274), (-0.3984, 0.3941, 1.274), (-0.313, 0.4642, 1.274), (-0.2156, 0.5163, 1.274), (-0.1099, 0.5483, 1.274), (1.787e-07, 0.5592, 1.274), (-0.1628, -0.5408, 1.274), (0.1628, -0.5408, 1.274), (0.1255, -0.4252, 1.342), (-0.1255, -0.4252, 1.342), (1.747e-07, 0.4229, 1.342), (-0.08475, 0.4146, 1.342), (-0.1662, 0.3899, 1.342), (-0.2414, 0.3497, 1.342), (-0.3072, 0.2957, 1.342), (-0.3612, 0.2299, 1.342), (-0.4014, 0.1548, 1.342), (-0.4261, 0.07327, 1.342), (-0.4344, -0.01149, 1.342), (-0.4261, -0.09624, 1.342), (-0.4014, -0.1777, 1.342), (-0.3612, -0.2528, 1.342), (-0.3072, -0.3187, 1.342), (-0.2414, -0.3727, 1.342), (-0.1662, -0.4128, 1.342), (-0.08475, -0.4376, 1.342), (-1.767e-08, -0.4459, 1.342), (0.08475, -0.4376, 1.342), (0.1662, -0.4128, 1.342), (0.2414, -0.3727, 1.342), (0.3072, -0.3187, 1.342), (0.3612, -0.2528, 1.342), (0.4014, -0.1777, 1.342), (0.4261, -0.09624, 1.342), (0.4344, -0.01149, 1.342), (0.4261, 0.07327, 1.342), (0.4014, 0.1548, 1.342), (0.3612, 0.2299, 1.342), (0.3072, 0.2957, 1.342), (0.2414, 0.3497, 1.342), (0.1662, 0.3899, 1.342), (0.08475, 0.4146, 1.342), (-0.1632, -0.528, 1.46), (-0.1632, -0.4274, 1.754), (-0.4311, -0.6125, 1.357), (-0.4311, -0.4314, 1.887), (0.1479, -0.528, 1.46), (0.1479, -0.4274, 1.754), (0.4158, -0.6125, 1.357), (0.4158, -0.4314, 1.887), (-0.4563, -0.426, 1.903), (-0.4563, -0.6179, 1.341), (0.4411, -0.6179, 1.341), (0.4411, -0.426, 1.903), (-0.2875, -0.4276, 1.885), (-0.2875, -0.6087, 1.356), (0.2722, -0.6087, 1.356), (0.2722, -0.4276, 1.885), (-0.4563, -0.5823, 1.329), (-0.4563, -0.3904, 1.89), (0.4411, -0.5823, 1.329), (0.4411, -0.3904, 1.89), (-0.2804, -0.566, 1.349), (-0.2804, -0.3894, 1.865), (0.2651, -0.3894, 1.865), (0.2651, -0.566, 1.349), (-0.1267, -0.307, 1.436), (-0.1267, -0.2299, 1.662), (0.1115, -0.2299, 1.662), (0.1115, -0.307, 1.436), (-0.1267, -0.2003, 1.351), (-0.1267, -0.02543, 1.542), (0.1115, -0.02543, 1.542), (0.1115, -0.2003, 1.351), (-0.1267, -0.0236, 1.19), (-0.1267, 0.1513, 1.381), (0.1115, 0.1513, 1.381), (0.1115, -0.0236, 1.19)], [], [(61, 95, 25, 59), (91, 90, 30, 29), (63, 62, 58, 57), (76, 75, 45, 44), (90, 89, 31, 30), (89, 88, 32, 31), (79, 77, 43, 41), (92, 91, 29, 28), (86, 85, 35, 34), (98, 76, 44, 97), (84, 83, 37, 36), (72, 71, 49, 48), (88, 86, 34, 32), (82, 81, 39, 38), (74, 73, 47, 46), (80, 79, 41, 40), (73, 72, 48, 47), (67, 66, 54, 53), (83, 82, 38, 37), (71, 70, 50, 49), (66, 65, 55, 54), (68, 67, 53, 52), (85, 84, 36, 35), (75, 74, 46, 45), (93, 92, 28, 27), (70, 68, 52, 50), (64, 63, 57, 56), (95, 94, 26, 25), (65, 64, 56, 55), (101, 80, 40, 100), (62, 61, 59, 58), (94, 93, 27, 26), (23, 24, 68, 70), (10, 11, 83, 84), (33, 42, 66, 67), (12, 13, 81, 82), (24, 33, 67, 68), (9, 10, 84, 85), (87, 0, 95, 61), (22, 23, 70, 71), (1, 2, 93, 94), (11, 12, 82, 83), (60, 69, 63, 64), (15, 16, 77, 79), (51, 60, 64, 65), (0, 1, 94, 95), (2, 3, 92, 93), (14, 15, 79, 80), (3, 4, 91, 92), (6, 7, 88, 89), (17, 18, 75, 76), (69, 78, 62, 63), (78, 87, 61, 62), (42, 51, 65, 66), (99, 14, 80, 101), (96, 17, 76, 98), (19, 20, 73, 74), (18, 19, 74, 75), (5, 6, 89, 90), (7, 8, 86, 88), (8, 9, 85, 86), (20, 21, 72, 73), (21, 22, 71, 72), (4, 5, 90, 91), (16, 96, 98, 77), (77, 98, 97, 43), (13, 99, 101, 81), (81, 101, 100, 39), (100, 40, 116, 135), (57, 58, 132, 131), (50, 52, 126, 125), (35, 36, 112, 111), (40, 41, 117, 116), (56, 57, 131, 130), (38, 39, 115, 114), (39, 100, 135, 115), (27, 28, 105, 104), (25, 26, 103, 102), (26, 27, 104, 103), (43, 97, 134, 118), (44, 45, 120, 119), (29, 30, 107, 106), (28, 29, 106, 105), (45, 46, 121, 120), (30, 31, 108, 107), (49, 50, 125, 124), (46, 47, 122, 121), (37, 38, 114, 113), (31, 32, 109, 108), (32, 34, 110, 109), (54, 55, 129, 128), (41, 43, 118, 117), (53, 54, 128, 127), (58, 59, 133, 132), (34, 35, 111, 110), (52, 53, 127, 126), (48, 49, 124, 123), (59, 25, 102, 133), (97, 44, 119, 134), (36, 37, 113, 112), (55, 56, 130, 129), (47, 48, 123, 122), (208, 209, 164, 165), (148, 147, 146, 145, 144, 143, 142, 141, 140, 139, 138, 137, 136, 167, 166, 165, 164, 163, 162, 161, 160, 159, 158, 157, 156, 155, 154, 153, 168, 152, 151, 150, 169, 149), (206, 207, 166, 167), (207, 208, 165, 166), (225, 226, 147, 148), (232, 233, 140, 141), (210, 211, 162, 163), (223, 204, 169, 150), (226, 227, 146, 147), (228, 229, 144, 145), (230, 231, 142, 143), (204, 224, 149, 169), (220, 205, 168, 153), (235, 236, 137, 138), (236, 237, 136, 137), (209, 210, 163, 164), (224, 225, 148, 149), (221, 222, 151, 152), (233, 234, 139, 140), (218, 219, 154, 155), (211, 212, 161, 162), (219, 220, 153, 154), (217, 218, 155, 156), (222, 223, 150, 151), (237, 206, 167, 136), (213, 214, 159, 160), (227, 228, 145, 146), (229, 230, 143, 144), (212, 213, 160, 161), (215, 216, 157, 158), (214, 215, 158, 159), (216, 217, 156, 157), (231, 232, 141, 142), (205, 221, 152, 168), (234, 235, 138, 139), (87, 78, 200, 201), (12, 11, 181, 182), (24, 23, 193, 194), (0, 87, 201, 170), (23, 22, 192, 193), (69, 60, 198, 199), (13, 12, 182, 183), (17, 96, 202, 187), (99, 13, 183, 203), (1, 0, 170, 171), (15, 14, 184, 185), (2, 1, 171, 172), (51, 42, 196, 197), (16, 15, 185, 186), (3, 2, 172, 173), (96, 16, 186, 202), (78, 69, 199, 200), (42, 33, 195, 196), (4, 3, 173, 174), (18, 17, 187, 188), (5, 4, 174, 175), (14, 99, 203, 184), (19, 18, 188, 189), (6, 5, 175, 176), (20, 19, 189, 190), (7, 6, 176, 177), (21, 20, 190, 191), (8, 7, 177, 178), (22, 21, 191, 192), (9, 8, 178, 179), (10, 9, 179, 180), (33, 24, 194, 195), (11, 10, 180, 181), (60, 51, 197, 198), (187, 202, 205, 220), (191, 190, 217, 216), (171, 170, 237, 236), (176, 175, 232, 231), (198, 197, 210, 209), (203, 183, 224, 204), (189, 188, 219, 218), (186, 185, 222, 221), (197, 196, 211, 210), (170, 201, 206, 237), (183, 182, 225, 224), (175, 174, 233, 232), (196, 195, 212, 211), (188, 187, 220, 219), (182, 181, 226, 225), (201, 200, 207, 206), (195, 194, 213, 212), (174, 173, 234, 233), (181, 180, 227, 226), (202, 186, 221, 205), (194, 193, 214, 213), (200, 199, 208, 207), (178, 177, 230, 229), (180, 179, 228, 227), (173, 172, 235, 234), (184, 203, 204, 223), (193, 192, 215, 214), (199, 198, 209, 208), (177, 176, 231, 230), (179, 178, 229, 228), (172, 171, 236, 235), (190, 189, 218, 217), (192, 191, 216, 215), (185, 184, 223, 222), (254, 255, 246, 247), (241, 245, 253, 250), (256, 257, 260, 261), (238, 242, 265, 262), (254, 256, 261, 258), (257, 255, 259, 260), (241, 240, 247, 246), (240, 244, 248, 247), (245, 241, 246, 249), (244, 245, 249, 248), (251, 250, 253, 252), (240, 241, 250, 251), (245, 244, 252, 253), (244, 240, 251, 252), (249, 246, 255, 257), (247, 248, 256, 254), (248, 249, 257, 256), (258, 259, 255, 254), (238, 239, 259, 258), (243, 242, 261, 260), (242, 238, 258, 261), (239, 243, 260, 259), (262, 265, 269, 266), (239, 238, 262, 263), (243, 239, 263, 264), (242, 243, 264, 265), (268, 267, 271, 272), (263, 262, 266, 267), (264, 263, 267, 268), (265, 264, 268, 269), (273, 272, 271, 270), (269, 268, 272, 273), (266, 269, 273, 270), (267, 266, 270, 271)])
me_cube_001.polygons.foreach_set('use_smooth', [1, 1, 1, 1, 1, 1, 1, 1, 1, 1, 1, 1, 1, 1, 1, 1, 1, 1, 1, 1, 1, 1, 1, 1, 1, 1, 1, 1, 1, 1, 1, 1, 1, 1, 1, 1, 1, 1, 1, 1, 1, 1, 1, 1, 1, 1, 1, 1, 1, 1, 1, 1, 1, 1, 1, 1, 1, 1, 1, 1, 1, 1, 1, 1, 1, 1, 1, 1, 1, 1, 1, 1, 1, 1, 1, 1, 1, 1, 1, 1, 1, 1, 1, 1, 1, 1, 1, 1, 1, 1, 1, 1, 1, 1, 1, 1, 1, 1, 1, 1, 1, 1, 1, 1, 1, 1, 1, 1, 1, 1, 1, 1, 1, 1, 1, 1, 1, 1, 1, 1, 1, 1, 1, 1, 1, 1, 1, 1, 1, 1, 1, 1, 1, 1, 1, 1, 1, 1, 1, 1, 1, 1, 1, 1, 1, 1, 1, 1, 1, 1, 1, 1, 1, 1, 1, 1, 1, 1, 1, 1, 1, 1, 1, 1, 1, 1, 1, 1, 1, 1, 1, 1, 1, 1, 1, 1, 1, 1, 1, 1, 1, 1, 1, 1, 1, 1, 1, 1, 1, 1, 1, 1, 1, 1, 1, 1, 1, 1, 1, 1, 1, 1, 1, 1, 1, 0, 0, 0, 0, 0, 0, 0, 0, 0, 0, 0, 0, 0, 0, 0, 0, 0, 0, 0, 0, 0, 0, 0, 0, 0, 0, 0, 0, 0, 0, 0, 0, 0, 0])
me_cube_001.polygons.foreach_set('material_index', [2, 2, 2, 2, 2, 2, 2, 2, 2, 2, 2, 2, 2, 2, 2, 2, 2, 2, 2, 2, 2, 2, 2, 2, 2, 2, 2, 2, 2, 2, 2, 2, 0, 0, 0, 0, 0, 0, 0, 0, 0, 0, 0, 0, 0, 0, 0, 0, 0, 0, 0, 0, 0, 0, 0, 0, 0, 0, 0, 0, 0, 0, 0, 0, 0, 2, 0, 2, 0, 0, 0, 0, 0, 0, 0, 0, 0, 0, 0, 0, 0, 0, 0, 0, 0, 0, 0, 0, 0, 0, 0, 0, 0, 0, 0, 0, 0, 0, 0, 0, 0, 0, 0, 0, 0, 0, 0, 0, 0, 0, 0, 0, 0, 0, 0, 0, 0, 0, 0, 0, 0, 0, 0, 0, 0, 0, 0, 0, 0, 0, 0, 0, 0, 0, 0, 0, 0, 0, 0, 0, 0, 0, 0, 0, 0, 0, 0, 0, 0, 0, 0, 0, 0, 0, 0, 0, 0, 0, 0, 0, 0, 0, 0, 0, 0, 0, 0, 0, 0, 0, 0, 0, 0, 0, 0, 0, 0, 0, 0, 0, 0, 0, 0, 0, 0, 0, 0, 0, 0, 0, 0, 0, 0, 0, 0, 0, 0, 0, 0, 0, 0, 0, 0, 0, 0, 4, 4, 4, 4, 4, 4, 4, 4, 4, 4, 3, 3, 3, 4, 4, 4, 4, 4, 4, 4, 4, 4, 4, 4, 4, 4, 4, 4, 4, 4, 4, 4, 4, 4])
_k = {(37, 38): 1.0, (41, 43): 1.0, (48, 49): 1.0, (25, 26): 1.0, (26, 27): 1.0, (28, 29): 1.0, (30, 31): 1.0, (32, 34): 1.0, (53, 54): 1.0, (25, 59): 1.0, (36, 37): 1.0, (35, 36): 1.0, (39, 100): 1.0, (44, 45): 1.0, (46, 47): 1.0, (34, 35): 1.0, (43, 97): 1.0, (45, 46): 1.0, (49, 50): 1.0, (54, 55): 1.0, (58, 59): 1.0, (40, 41): 1.0, (38, 39): 1.0, (27, 28): 1.0, (29, 30): 1.0, (31, 32): 1.0, (52, 53): 1.0, (55, 56): 1.0, (57, 58): 1.0, (56, 57): 1.0, (47, 48): 1.0, (50, 52): 1.0, (61, 62): 1.0, (63, 64): 1.0, (65, 66): 1.0, (68, 70): 1.0, (70, 71): 1.0, (72, 73): 1.0, (74, 75): 1.0, (77, 98): 1.0, (79, 80): 1.0, (81, 82): 1.0, (83, 84): 1.0, (62, 63): 1.0, (61, 95): 1.0, (64, 65): 1.0, (66, 67): 1.0, (67, 68): 1.0, (86, 88): 1.0, (88, 89): 1.0, (89, 90): 1.0, (90, 91): 1.0, (91, 92): 1.0, (92, 93): 1.0, (93, 94): 1.0, (94, 95): 1.0, (85, 86): 1.0, (73, 74): 1.0, (71, 72): 1.0, (75, 76): 1.0, (77, 79): 1.0, (81, 101): 1.0, (82, 83): 1.0, (84, 85): 1.0, (44, 97): 1.0, (76, 98): 1.0, (40, 100): 1.0, (80, 101): 1.0, (113, 114): 1.0, (117, 118): 1.0, (123, 124): 1.0, (102, 103): 1.0, (103, 104): 1.0, (105, 106): 1.0, (107, 108): 1.0, (109, 110): 1.0, (127, 128): 1.0, (102, 133): 1.0, (112, 113): 1.0, (111, 112): 1.0, (115, 135): 1.0, (119, 120): 1.0, (121, 122): 1.0, (110, 111): 1.0, (118, 134): 1.0, (120, 121): 1.0, (124, 125): 1.0, (128, 129): 1.0, (132, 133): 1.0, (116, 117): 1.0, (114, 115): 1.0, (104, 105): 1.0, (106, 107): 1.0, (108, 109): 1.0, (126, 127): 1.0, (129, 130): 1.0, (131, 132): 1.0, (130, 131): 1.0, (122, 123): 1.0, (125, 126): 1.0, (119, 134): 1.0, (116, 135): 1.0, (254, 258): 0.94902, (258, 259): 0.94902, (246, 255): 0.94902, (246, 247): 0.94902, (247, 248): 0.94902, (246, 249): 0.94902, (248, 249): 0.94902, (248, 256): 0.94902, (257, 260): 0.94902, (260, 261): 0.94902, (258, 261): 0.94902, (259, 260): 0.94902, (240, 241): 1.0, (240, 244): 1.0, (241, 245): 1.0, (244, 245): 1.0, (241, 246): 1.0, (240, 247): 1.0, (244, 248): 1.0, (245, 249): 1.0, (250, 251): 1.0, (251, 252): 1.0, (250, 253): 1.0, (252, 253): 1.0, (245, 253): 1.0, (241, 250): 1.0, (240, 251): 1.0, (244, 252): 1.0, (247, 254): 0.94902, (255, 259): 0.94902, (256, 261): 0.94902, (249, 257): 0.94902, (270, 271): 0.94902, (272, 273): 0.94902, (270, 273): 0.94902, (271, 272): 0.94902}
me_cube_001.attributes.new('crease_edge', 'FLOAT', 'EDGE').data.foreach_set('value', [_k.get((min(e.vertices), max(e.vertices)), 0.0) for e in me_cube_001.edges])
me_cube_001.materials.append(mat_metal___dark)
me_cube_001.materials.append(mat_metal___grey)
me_cube_001.materials.append(mat_metal___green)
me_cube_001.materials.append(mat_lens)
me_cube_001.materials.append(mat_screen___casing)
me_cube_001.use_remesh_preserve_volume = False
me_cube_001.use_remesh_preserve_attributes = False
me_cube_001.use_mirror_vertex_groups = False
me_cube_001.update()
me_cube = bpy.data.meshes.new('Cube')
me_cube.from_pydata([(-0.4286, 0.08525, -0.6684), (-0.1672, -0.4037, -0.6684), (0.4037, -0.1672, -0.6684), (0.3634, 0.2428, -0.6684), (0.309, 0.309, -0.6684), (0.309, -0.309, -0.6684), (0.2428, 0.3634, -0.6684), (-0.08525, 0.4286, -0.6684), (0.08525, -0.4286, -0.6684), (0.08525, 0.4286, -0.6684), (-0.2428, 0.3634, -0.6684), (-0.4037, 0.1672, -0.6684), (-0.2428, -0.3634, -0.6684), (-0.08525, -0.4286, -0.6684), (0.4286, -0.08525, -0.6684), (-1.984e-08, -0.437, -0.6684), (-0.3634, 0.2428, -0.6684), (-0.4037, -0.1672, -0.6684), (0.4286, 0.08525, -0.6684), (0.4037, 0.1672, -0.6684), (1.736e-07, 0.437, -0.6684), (0.437, -2.659e-07, -0.6684), (0.3634, -0.2428, -0.6684), (0.1672, 0.4037, -0.6684), (-0.1672, 0.4037, -0.6684), (-0.309, -0.309, -0.6684), (0.2428, -0.3634, -0.6684), (0.1672, -0.4037, -0.6684), (-0.4286, -0.08525, -0.6684), (-0.3634, -0.2428, -0.6684), (-0.309, 0.309, -0.6684), (-0.437, -9.279e-08, -0.6684), (0.08098, 0.4071, -0.6983), (0.1588, 0.3835, -0.6983), (0.2306, 0.3451, -0.6983), (0.2935, 0.2935, -0.6983), (0.3451, 0.2306, -0.6983), (0.3835, 0.1588, -0.6983), (0.4071, 0.08098, -0.6983), (0.4151, -2.617e-07, -0.6983), (0.4071, -0.08098, -0.6983), (0.3835, -0.1588, -0.6983), (0.3451, -0.2306, -0.6983), (0.2935, -0.2935, -0.6983), (0.2306, -0.3451, -0.6983), (0.1588, -0.3835, -0.6983), (0.08098, -0.4071, -0.6983), (-1.141e-08, -0.4151, -0.6983), (-0.08098, -0.4071, -0.6983), (-0.1588, -0.3835, -0.6983), (-0.2306, -0.3451, -0.6983), (-0.2935, -0.2935, -0.6983), (-0.3451, -0.2306, -0.6983), (-0.3835, -0.1588, -0.6983), (-0.4071, -0.08098, -0.6983), (-0.4151, -9.725e-08, -0.6983), (-0.4071, 0.08098, -0.6983), (-0.3835, 0.1588, -0.6983), (-0.3451, 0.2306, -0.6983), (-0.2935, 0.2935, -0.6983), (-0.2306, 0.3451, -0.6983), (-0.1588, 0.3835, -0.6983), (-0.08098, 0.4071, -0.6983), (1.724e-07, 0.4151, -0.6983), (1.8e-07, 0.5459, -0.5199), (-0.1065, 0.5354, -0.5199), (-0.2089, 0.5044, -0.5199), (-0.3033, 0.4539, -0.5199), (-0.386, 0.386, -0.5199), (-0.4539, 0.3033, -0.5199), (-0.5044, 0.2089, -0.5199), (-0.5354, 0.1065, -0.5199), (-0.5459, -7.064e-08, -0.5199), (-0.5354, -0.1065, -0.5199), (-0.5044, -0.2089, -0.5199), (-0.4539, -0.3033, -0.5199), (-0.386, -0.386, -0.5199), (-0.3033, -0.4539, -0.5199), (-0.2089, -0.5044, -0.5199), (-0.1065, -0.5354, -0.5199), (-6.17e-08, -0.5459, -0.5199), (0.1065, -0.5354, -0.5199), (0.2089, -0.5044, -0.5199), (0.3033, -0.4539, -0.5199), (0.386, -0.386, -0.5199), (0.4539, -0.3033, -0.5199), (0.5044, -0.2089, -0.5199), (0.5354, -0.1065, -0.5199), (0.5459, -2.869e-07, -0.5199), (0.5354, 0.1065, -0.5199), (0.5044, 0.2089, -0.5199), (0.4539, 0.3033, -0.5199), (0.386, 0.386, -0.5199), (0.3033, 0.4539, -0.5199), (0.2089, 0.5044, -0.5199), (0.1065, 0.5354, -0.5199), (0.1248, 0.6272, -0.5199), (0.2447, 0.5908, -0.5199), (0.3553, 0.5317, -0.5199), (0.4522, 0.4522, -0.5199), (0.5317, 0.3553, -0.5199), (0.5908, 0.2447, -0.5199), (0.6272, 0.1248, -0.5199), (0.6395, -3.021e-07, -0.5199), (0.6272, -0.1248, -0.5199), (0.5908, -0.2447, -0.5199), (0.5317, -0.3553, -0.5199), (0.4522, -0.4522, -0.5199), (0.3553, -0.5317, -0.5199), (0.2447, -0.5908, -0.5199), (0.1248, -0.6272, -0.5199), (-1.001e-07, -0.6395, -0.5199), (-0.1248, -0.6272, -0.5199), (-0.2447, -0.5908, -0.5199), (-0.3553, -0.5317, -0.5199), (-0.4522, -0.4522, -0.5199), (-0.5317, -0.3553, -0.5199), (-0.5908, -0.2447, -0.5199), (-0.6272, -0.1248, -0.5199), (-0.6395, -4.879e-08, -0.5199), (-0.6272, 0.1248, -0.5199), (-0.5908, 0.2447, -0.5199), (-0.5317, 0.3553, -0.5199), (-0.4522, 0.4522, -0.5199), (-0.3553, 0.5317, -0.5199), (-0.2447, 0.5908, -0.5199), (-0.1248, 0.6272, -0.5199), (1.83e-07, 0.6395, -0.5199), (1.83e-07, 0.6395, 0.8996), (-0.1248, 0.6272, 0.8996), (-0.2447, 0.5908, 0.8996), (-0.3553, 0.5317, 0.8996), (-0.4522, 0.4522, 0.8996), (-0.5317, 0.3553, 0.8996), (-0.5908, 0.2447, 0.8996), (-0.6272, 0.1248, 0.8996), (-0.6395, -4.879e-08, 0.8996), (-0.6272, -0.1248, 0.8996), (-0.5908, -0.2447, 0.8996), (-0.5317, -0.3553, 0.8996), (-0.4522, -0.4522, 0.8996), (-0.3553, -0.5317, 0.8996), (-0.2447, -0.5908, 0.8996), (-0.1248, -0.6272, 0.8996), (-1.001e-07, -0.6395, 0.8996), (0.1248, -0.6272, 0.8996), (0.2447, -0.5908, 0.8996), (0.3553, -0.5317, 0.8996), (0.4522, -0.4522, 0.8996), (0.5317, -0.3553, 0.8996), (0.5908, -0.2447, 0.8996), (0.6272, -0.1248, 0.8996), (0.6395, -3.021e-07, 0.8996), (0.6272, 0.1248, 0.8996), (0.5908, 0.2447, 0.8996), (0.5317, 0.3553, 0.8996), (0.4522, 0.4522, 0.8996), (0.3553, 0.5317, 0.8996), (0.2447, 0.5908, 0.8996), (0.1248, 0.6272, 0.8996)], [], [(73, 72, 31, 28), (75, 74, 17, 29), (69, 68, 30, 16), (70, 69, 16, 11), (91, 90, 19, 3), (64, 95, 9, 20), (72, 71, 0, 31), (83, 82, 27, 26), (68, 67, 10, 30), (65, 64, 20, 7), (76, 75, 29, 25), (89, 88, 21, 18), (74, 73, 28, 17), (82, 81, 8, 27), (95, 94, 23, 9), (90, 89, 18, 19), (67, 66, 24, 10), (93, 92, 4, 6), (77, 76, 25, 12), (86, 85, 22, 2), (81, 80, 15, 8), (66, 65, 7, 24), (94, 93, 6, 23), (84, 83, 26, 5), (80, 79, 13, 15), (87, 86, 2, 14), (79, 78, 1, 13), (78, 77, 12, 1), (71, 70, 11, 0), (85, 84, 5, 22), (88, 87, 14, 21), (92, 91, 3, 4), (3, 19, 37, 36), (20, 9, 32, 63), (31, 0, 56, 55), (26, 27, 45, 44), (28, 31, 55, 54), (29, 17, 53, 52), (16, 30, 59, 58), (11, 16, 58, 57), (30, 10, 60, 59), (7, 20, 63, 62), (25, 29, 52, 51), (18, 21, 39, 38), (17, 28, 54, 53), (27, 8, 46, 45), (9, 23, 33, 32), (19, 18, 38, 37), (8, 15, 47, 46), (24, 7, 62, 61), (23, 6, 34, 33), (5, 26, 44, 43), (10, 24, 61, 60), (6, 4, 35, 34), (12, 25, 51, 50), (2, 22, 42, 41), (4, 3, 36, 35), (15, 13, 48, 47), (14, 2, 41, 40), (13, 1, 49, 48), (1, 12, 50, 49), (0, 11, 57, 56), (22, 5, 43, 42), (21, 14, 40, 39), (123, 124, 67, 68), (117, 118, 73, 74), (102, 103, 88, 89), (103, 104, 87, 88), (101, 102, 89, 90), (97, 98, 93, 94), (100, 101, 90, 91), (107, 108, 83, 84), (125, 126, 65, 66), (121, 122, 69, 70), (113, 114, 77, 78), (96, 97, 94, 95), (122, 123, 68, 69), (105, 106, 85, 86), (114, 115, 76, 77), (110, 111, 80, 81), (108, 109, 82, 83), (126, 127, 64, 65), (127, 96, 95, 64), (116, 117, 74, 75), (98, 99, 92, 93), (115, 116, 75, 76), (104, 105, 86, 87), (120, 121, 70, 71), (106, 107, 84, 85), (112, 113, 78, 79), (124, 125, 66, 67), (119, 120, 71, 72), (99, 100, 91, 92), (109, 110, 81, 82), (111, 112, 79, 80), (118, 119, 72, 73), (132, 131, 124, 123), (149, 148, 107, 106), (134, 133, 122, 121), (153, 152, 103, 102), (152, 151, 104, 103), (146, 145, 110, 109), (140, 139, 116, 115), (150, 149, 106, 105), (131, 130, 125, 124), (151, 150, 105, 104), (129, 128, 127, 126), (147, 146, 109, 108), (142, 141, 114, 113), (143, 142, 113, 112), (128, 159, 96, 127), (137, 136, 119, 118), (135, 134, 121, 120), (136, 135, 120, 119), (141, 140, 115, 114), (157, 156, 99, 98), (130, 129, 126, 125), (139, 138, 117, 116), (133, 132, 123, 122), (148, 147, 108, 107), (144, 143, 112, 111), (145, 144, 111, 110), (156, 155, 100, 99), (154, 153, 102, 101), (138, 137, 118, 117), (159, 158, 97, 96), (155, 154, 101, 100), (158, 157, 98, 97), (58, 59, 60, 61, 62, 63, 32, 33, 34, 35, 36, 37, 38, 39, 40, 41, 42, 43, 44, 45, 46, 47, 48, 49, 50, 51, 52, 53, 54, 55, 56, 57)])
me_cube.polygons.foreach_set('use_smooth', [True] * 129)
me_cube.polygons.foreach_set('material_index', [1, 1, 1, 1, 1, 1, 1, 1, 1, 1, 1, 1, 1, 1, 1, 1, 1, 1, 1, 1, 1, 1, 1, 1, 1, 1, 1, 1, 1, 1, 1, 1, 1, 1, 1, 1, 1, 1, 1, 1, 1, 1, 1, 1, 1, 1, 1, 1, 1, 1, 1, 1, 1, 1, 1, 1, 1, 1, 1, 1, 1, 1, 1, 1, 1, 1, 1, 1, 1, 1, 1, 1, 1, 1, 1, 1, 1, 1, 1, 1, 1, 1, 1, 1, 1, 1, 1, 1, 1, 1, 1, 1, 1, 1, 1, 1, 1, 1, 1, 1, 1, 1, 1, 1, 1, 1, 1, 1, 1, 1, 1, 1, 1, 1, 1, 1, 1, 1, 1, 1, 1, 1, 1, 1, 1, 1, 1, 1, 1])
_k = {(57, 58): 1.0, (56, 57): 1.0, (38, 39): 1.0, (47, 48): 1.0, (54, 55): 1.0, (32, 33): 1.0, (41, 42): 1.0, (39, 40): 1.0, (34, 35): 1.0, (51, 52): 1.0, (42, 43): 1.0, (59, 60): 1.0, (43, 44): 1.0, (60, 61): 1.0, (46, 47): 1.0, (49, 50): 1.0, (48, 49): 1.0, (44, 45): 1.0, (36, 37): 1.0, (32, 63): 1.0, (62, 63): 1.0, (89, 102): 1.0, (77, 114): 1.0, (69, 122): 1.0, (33, 34): 1.0, (50, 51): 1.0, (53, 54): 1.0, (61, 62): 1.0, (45, 46): 1.0, (35, 36): 1.0, (40, 41): 1.0, (58, 59): 1.0, (64, 127): 1.0, (95, 96): 1.0, (93, 98): 1.0, (75, 116): 1.0, (86, 105): 1.0, (83, 108): 1.0, (81, 110): 1.0, (73, 118): 1.0, (68, 123): 1.0, (94, 97): 1.0, (65, 126): 1.0, (52, 53): 1.0, (55, 56): 1.0, (37, 38): 1.0, (88, 103): 1.0, (90, 101): 1.0, (79, 112): 1.0, (78, 113): 1.0, (66, 125): 1.0, (71, 120): 1.0, (91, 100): 1.0, (64, 65): 1.0, (89, 90): 1.0, (64, 95): 1.0, (70, 121): 1.0, (87, 104): 1.0, (82, 109): 1.0, (80, 111): 1.0, (85, 106): 1.0, (84, 107): 1.0, (74, 117): 1.0, (76, 115): 1.0, (71, 72): 1.0, (90, 91): 1.0, (74, 75): 1.0, (82, 83): 1.0, (78, 79): 1.0, (86, 87): 1.0, (91, 92): 1.0, (84, 85): 1.0, (81, 82): 1.0, (75, 76): 1.0, (67, 124): 1.0, (72, 119): 1.0, (92, 99): 1.0, (65, 66): 1.0, (92, 93): 1.0, (73, 74): 1.0, (87, 88): 1.0, (93, 94): 1.0, (85, 86): 1.0, (76, 77): 1.0, (94, 95): 1.0, (68, 69): 1.0, (72, 73): 1.0, (79, 80): 1.0, (80, 81): 1.0, (66, 67): 1.0, (88, 89): 1.0, (67, 68): 1.0, (70, 71): 1.0, (83, 84): 1.0, (69, 70): 1.0, (77, 78): 1.0, (96, 97): 1.0, (113, 114): 1.0, (114, 115): 1.0, (121, 122): 1.0, (105, 106): 1.0, (107, 108): 1.0, (97, 98): 1.0, (103, 104): 1.0, (102, 103): 1.0, (124, 125): 1.0, (106, 107): 1.0, (110, 111): 1.0, (99, 100): 1.0, (111, 112): 1.0, (104, 105): 1.0, (122, 123): 1.0, (112, 113): 1.0, (118, 119): 1.0, (108, 109): 1.0, (120, 121): 1.0, (116, 117): 1.0, (123, 124): 1.0, (100, 101): 1.0, (119, 120): 1.0, (109, 110): 1.0, (115, 116): 1.0, (96, 127): 1.0, (117, 118): 1.0, (101, 102): 1.0, (98, 99): 1.0, (126, 127): 1.0, (125, 126): 1.0}
me_cube.attributes.new('crease_edge', 'FLOAT', 'EDGE').data.foreach_set('value', [_k.get((min(e.vertices), max(e.vertices)), 0.0) for e in me_cube.edges])
me_cube.materials.append(mat_metal___white)
me_cube.materials.append(mat_metal___dark)
me_cube.use_remesh_preserve_volume = False
me_cube.use_remesh_preserve_attributes = False
me_cube.use_mirror_vertex_groups = False
me_cube.update()
me_cylinder_001 = bpy.data.meshes.new('Cylinder.001')
me_cylinder_001.from_pydata([(1.309, 0.1804, 0.9148), (1.309, 0.1804, 0.6452), (1.289, 0.2072, 0.9148), (1.289, 0.2072, 0.6452), (1.266, 0.232, 0.9148), (1.266, 0.232, 0.6452), (1.242, 0.2544, 0.9148), (1.242, 0.2544, 0.6452), (1.215, 0.2743, 0.9148), (1.215, 0.2743, 0.6452), (1.186, 0.2914, 0.9148), (1.186, 0.2914, 0.6452), (1.156, 0.3057, 0.9148), (1.156, 0.3057, 0.6452), (1.125, 0.317, 0.9148), (1.125, 0.317, 0.6452), (1.092, 0.3251, 0.9148), (1.092, 0.3251, 0.6452), (1.059, 0.33, 0.9148), (1.059, 0.33, 0.6452), (1.026, 0.3316, 0.9148), (1.026, 0.3316, 0.6452), (1.326, 0.1518, 0.6452), (1.326, 0.1518, 0.9148), (1.34, 0.1216, 0.6452), (1.34, 0.1216, 0.9148), (1.351, 0.09014, 0.6452), (1.351, 0.09014, 0.9148), (1.36, 0.05774, 0.6452), (1.36, 0.05774, 0.9148), (1.364, 0.02471, 0.6452), (1.364, 0.02471, 0.9148), (1.366, -0.008637, 0.6452), (1.366, -0.008637, 0.9148), (1.364, -0.04199, 0.6452), (1.364, -0.04199, 0.9148), (1.36, -0.07502, 0.6452), (1.36, -0.07502, 0.9148), (1.351, -0.1074, 0.6452), (1.351, -0.1074, 0.9148), (1.34, -0.1388, 0.6452), (1.34, -0.1388, 0.9148), (1.326, -0.169, 0.6452), (1.326, -0.169, 0.9148), (1.309, -0.1977, 0.6452), (1.309, -0.1977, 0.9148), (1.289, -0.2245, 0.6452), (1.289, -0.2245, 0.9148), (1.266, -0.2492, 0.6452), (1.266, -0.2492, 0.9148), (1.242, -0.2717, 0.6452), (1.242, -0.2717, 0.9148), (1.215, -0.2916, 0.6452), (1.215, -0.2916, 0.9148), (1.186, -0.3087, 0.6452), (1.186, -0.3087, 0.9148), (1.156, -0.323, 0.6452), (1.156, -0.323, 0.9148), (1.125, -0.3342, 0.6452), (1.125, -0.3342, 0.9148), (1.092, -0.3424, 0.6452), (1.092, -0.3424, 0.9148), (1.059, -0.3473, 0.6452), (1.059, -0.3473, 0.9148), (1.026, -0.3489, 0.6452), (1.026, -0.3489, 0.9148), (0.9925, -0.3473, 0.6452), (0.9925, -0.3473, 0.9148), (0.9594, -0.3424, 0.6452), (0.9594, -0.3424, 0.9148), (0.927, -0.3342, 0.6452), (0.927, -0.3342, 0.9148), (0.8956, -0.323, 0.6452), (0.8956, -0.323, 0.9148), (0.8654, -0.3087, 0.6452), (0.8654, -0.3087, 0.9148), (0.8368, -0.2916, 0.6452), (0.8368, -0.2916, 0.9148), (0.81, -0.2717, 0.6452), (0.81, -0.2717, 0.9148), (0.7852, -0.2492, 0.6452), (0.7852, -0.2492, 0.9148), (0.7628, -0.2245, 0.6452), (0.7628, -0.2245, 0.9148), (0.7429, -0.1977, 0.6452), (0.7429, -0.1977, 0.9148), (0.7257, -0.169, 0.6452), (0.7257, -0.169, 0.9148), (0.7115, -0.1388, 0.6452), (0.7115, -0.1388, 0.9148), (0.7002, -0.1074, 0.6452), (0.7002, -0.1074, 0.9148), (0.6921, -0.07502, 0.6452), (0.6921, -0.07502, 0.9148), (0.6872, -0.04199, 0.6452), (0.6872, -0.04199, 0.9148), (0.6856, -0.008637, 0.6452), (0.6856, -0.008637, 0.9148), (0.6872, 0.02471, 0.6452), (0.6872, 0.02471, 0.9148), (0.6921, 0.05774, 0.6452), (0.6921, 0.05774, 0.9148), (0.7002, 0.09013, 0.6452), (0.7002, 0.09013, 0.9148), (0.7115, 0.1216, 0.6452), (0.7115, 0.1216, 0.9148), (0.7257, 0.1518, 0.6452), (0.7257, 0.1518, 0.9148), (0.7429, 0.1804, 0.6452), (0.7429, 0.1804, 0.9148), (0.7628, 0.2072, 0.6452), (0.7628, 0.2072, 0.9148), (0.7852, 0.232, 0.6452), (0.7852, 0.232, 0.9148), (0.81, 0.2544, 0.6452), (0.81, 0.2544, 0.9148), (0.8368, 0.2743, 0.6452), (0.8368, 0.2743, 0.9148), (0.8654, 0.2914, 0.6452), (0.8654, 0.2914, 0.9148), (0.8956, 0.3057, 0.6452), (0.8956, 0.3057, 0.9148), (0.927, 0.317, 0.6452), (0.927, 0.317, 0.9148), (0.9594, 0.3251, 0.6452), (0.9594, 0.3251, 0.9148), (0.9925, 0.33, 0.6452), (0.9925, 0.33, 0.9148), (1.254, 0.2699, 0.9148), (1.226, 0.291, 0.9148), (1.281, 0.2462, 0.9148), (1.281, 0.2462, 0.6452), (1.196, 0.3092, 0.9148), (1.164, 0.3243, 0.9148), (1.164, 0.3243, 0.6452), (1.196, 0.3092, 0.6452), (1.096, 0.3448, 0.6452), (1.13, 0.3362, 0.6452), (1.096, 0.3448, 0.9148), (1.13, 0.3362, 0.9148), (1.061, 0.35, 0.9148), (1.061, 0.35, 0.6452), (1.026, 0.3517, 0.6452), (1.026, 0.3517, 0.9148), (1.226, 0.291, 0.6452), (1.254, 0.2699, 0.6452), (1.304, 0.22, 0.6452), (1.304, 0.22, 0.9148), (1.325, 0.1916, 0.9148), (1.325, 0.1916, 0.6452), (1.344, 0.1612, 0.6452), (1.344, 0.1612, 0.9148), (1.359, 0.1293, 0.9148), (1.359, 0.1293, 0.6452), (1.371, 0.09597, 0.6452), (1.371, 0.09597, 0.9148), (1.379, 0.06167, 0.9148), (1.379, 0.06167, 0.6452), (1.384, 0.02669, 0.6452), (1.384, 0.02669, 0.9148), (1.386, -0.008637, 0.9148), (1.386, -0.008637, 0.6452), (1.384, -0.04396, 0.6452), (1.384, -0.04396, 0.9148), (1.379, -0.07894, 0.9148), (1.379, -0.07894, 0.6452), (1.371, -0.1132, 0.6452), (1.371, -0.1132, 0.9148), (1.359, -0.1465, 0.9148), (1.359, -0.1465, 0.6452), (1.344, -0.1785, 0.6452), (1.344, -0.1785, 0.9148), (1.325, -0.2088, 0.9148), (1.325, -0.2088, 0.6452), (1.304, -0.2373, 0.6452), (1.304, -0.2373, 0.9148), (1.281, -0.2635, 0.9148), (1.281, -0.2635, 0.6452), (1.254, -0.2872, 0.6452), (1.254, -0.2872, 0.9148), (1.226, -0.3083, 0.9148), (1.226, -0.3083, 0.6452), (1.196, -0.3265, 0.6452), (1.196, -0.3265, 0.9148), (1.164, -0.3416, 0.9148), (1.164, -0.3416, 0.6452), (1.13, -0.3535, 0.6452), (1.13, -0.3535, 0.9148), (1.096, -0.3621, 0.9148), (1.096, -0.3621, 0.6452), (1.061, -0.3673, 0.6452), (1.061, -0.3673, 0.9148), (1.026, -0.369, 0.9148), (1.026, -0.369, 0.6452), (0.9905, -0.3673, 0.6452), (0.9905, -0.3673, 0.9148), (0.9555, -0.3621, 0.9148), (0.9555, -0.3621, 0.6452), (0.9212, -0.3535, 0.6452), (0.9212, -0.3535, 0.9148), (0.8879, -0.3416, 0.9148), (0.8879, -0.3416, 0.6452), (0.8559, -0.3265, 0.6452), (0.8559, -0.3265, 0.9148), (0.8256, -0.3083, 0.9148), (0.8256, -0.3083, 0.6452), (0.7972, -0.2872, 0.6452), (0.7972, -0.2872, 0.9148), (0.771, -0.2635, 0.9148), (0.771, -0.2635, 0.6452), (0.7472, -0.2373, 0.6452), (0.7472, -0.2373, 0.9148), (0.7262, -0.2088, 0.9148), (0.7262, -0.2088, 0.6452), (0.708, -0.1785, 0.6452), (0.708, -0.1785, 0.9148), (0.6929, -0.1465, 0.9148), (0.6929, -0.1465, 0.6452), (0.681, -0.1132, 0.6452), (0.681, -0.1132, 0.9148), (0.6724, -0.07894, 0.9148), (0.6724, -0.07894, 0.6452), (0.6672, -0.04396, 0.6452), (0.6672, -0.04396, 0.9148), (0.6654, -0.008637, 0.9148), (0.6654, -0.008637, 0.6452), (0.6672, 0.02669, 0.6452), (0.6672, 0.02669, 0.9148), (0.6724, 0.06167, 0.9148), (0.6724, 0.06167, 0.6452), (0.681, 0.09597, 0.6452), (0.681, 0.09597, 0.9148), (0.6929, 0.1293, 0.9148), (0.6929, 0.1293, 0.6452), (0.708, 0.1612, 0.6452), (0.708, 0.1612, 0.9148), (0.7262, 0.1916, 0.9148), (0.7262, 0.1916, 0.6452), (0.7472, 0.22, 0.6452), (0.7472, 0.22, 0.9148), (0.771, 0.2462, 0.9148), (0.771, 0.2462, 0.6452), (0.7972, 0.2699, 0.6452), (0.7972, 0.2699, 0.9148), (0.8256, 0.291, 0.9148), (0.8256, 0.291, 0.6452), (0.8559, 0.3092, 0.6452), (0.8559, 0.3092, 0.9148), (0.8879, 0.3243, 0.9148), (0.8879, 0.3243, 0.6452), (0.9212, 0.3362, 0.6452), (0.9212, 0.3362, 0.9148), (0.9555, 0.3448, 0.9148), (0.9555, 0.3448, 0.6452), (0.9905, 0.35, 0.6452), (0.9905, 0.35, 0.9148)], [], [(59, 58, 186, 187), (92, 93, 220, 221), (15, 14, 12, 13), (127, 126, 254, 255), (57, 59, 187, 184), (19, 18, 16, 17), (11, 10, 8, 9), (7, 6, 4, 5), (125, 127, 255, 252), (3, 2, 0, 1), (58, 56, 185, 186), (22, 23, 25, 24), (23, 22, 150, 151), (26, 27, 29, 28), (126, 124, 253, 254), (30, 31, 33, 32), (56, 57, 184, 185), (34, 35, 37, 36), (91, 90, 218, 219), (38, 39, 41, 40), (0, 23, 151, 148), (42, 43, 45, 44), (124, 125, 252, 253), (46, 47, 49, 48), (89, 91, 219, 216), (50, 51, 53, 52), (22, 1, 149, 150), (54, 55, 57, 56), (90, 88, 217, 218), (58, 59, 61, 60), (1, 0, 148, 149), (62, 63, 65, 64), (55, 54, 182, 183), (66, 67, 69, 68), (88, 89, 216, 217), (70, 71, 73, 72), (123, 122, 250, 251), (74, 75, 77, 76), (53, 55, 183, 180), (78, 79, 81, 80), (121, 123, 251, 248), (82, 83, 85, 84), (54, 52, 181, 182), (86, 87, 89, 88), (2, 3, 146, 147), (90, 91, 93, 92), (122, 120, 249, 250), (94, 95, 97, 96), (52, 53, 180, 181), (98, 99, 101, 100), (87, 86, 214, 215), (102, 103, 105, 104), (4, 2, 147, 130), (106, 107, 109, 108), (120, 121, 248, 249), (110, 111, 113, 112), (85, 87, 215, 212), (114, 115, 117, 116), (3, 5, 131, 146), (118, 119, 121, 120), (86, 84, 213, 214), (122, 123, 125, 124), (13, 11, 9, 7, 5, 3, 1, 22, 24, 26, 28, 30, 32, 34, 36, 38, 40, 42, 44, 46, 48, 50, 52, 54, 56, 58, 60, 62, 64, 66, 68, 70, 72, 74, 76, 78, 80, 82, 84, 86, 88, 90, 92, 94, 96, 98, 100, 102, 104, 106, 108, 110, 112, 114, 116, 118, 120, 122, 124, 126, 21, 19, 17, 15), (9, 8, 129, 144), (126, 127, 20, 21), (8, 10, 12, 14, 16, 18, 20, 127, 125, 123, 121, 119, 117, 115, 113, 111, 109, 107, 105, 103, 101, 99, 97, 95, 93, 91, 89, 87, 85, 83, 81, 79, 77, 75, 73, 71, 69, 67, 65, 63, 61, 59, 57, 55, 53, 51, 49, 47, 45, 43, 41, 39, 37, 35, 33, 31, 29, 27, 25, 23, 0, 2, 4, 6), (134, 133, 132, 135), (144, 129, 128, 145), (142, 143, 140, 141), (136, 138, 139, 137), (131, 130, 147, 146), (149, 148, 151, 150), (153, 152, 155, 154), (157, 156, 159, 158), (161, 160, 163, 162), (165, 164, 167, 166), (169, 168, 171, 170), (173, 172, 175, 174), (177, 176, 179, 178), (181, 180, 183, 182), (185, 184, 187, 186), (189, 188, 191, 190), (193, 192, 195, 194), (197, 196, 199, 198), (201, 200, 203, 202), (205, 204, 207, 206), (209, 208, 211, 210), (213, 212, 215, 214), (217, 216, 219, 218), (221, 220, 223, 222), (225, 224, 227, 226), (229, 228, 231, 230), (233, 232, 235, 234), (237, 236, 239, 238), (241, 240, 243, 242), (245, 244, 247, 246), (249, 248, 251, 250), (253, 252, 255, 254), (24, 25, 152, 153), (94, 92, 221, 222), (26, 24, 153, 154), (93, 95, 223, 220), (25, 27, 155, 152), (95, 94, 222, 223), (60, 61, 188, 189), (27, 26, 154, 155), (62, 60, 189, 190), (61, 63, 191, 188), (96, 97, 224, 225), (63, 62, 190, 191), (28, 29, 156, 157), (98, 96, 225, 226), (30, 28, 157, 158), (97, 99, 227, 224), (29, 31, 159, 156), (99, 98, 226, 227), (64, 65, 192, 193), (31, 30, 158, 159), (66, 64, 193, 194), (65, 67, 195, 192), (100, 101, 228, 229), (67, 66, 194, 195), (32, 33, 160, 161), (102, 100, 229, 230), (34, 32, 161, 162), (101, 103, 231, 228), (33, 35, 163, 160), (103, 102, 230, 231), (68, 69, 196, 197), (35, 34, 162, 163), (8, 6, 128, 129), (70, 68, 197, 198), (5, 4, 130, 131), (69, 71, 199, 196), (104, 105, 232, 233), (71, 70, 198, 199), (36, 37, 164, 165), (106, 104, 233, 234), (38, 36, 165, 166), (105, 107, 235, 232), (12, 10, 132, 133), (37, 39, 167, 164), (107, 106, 234, 235), (72, 73, 200, 201), (39, 38, 166, 167), (13, 12, 133, 134), (74, 72, 201, 202), (73, 75, 203, 200), (108, 109, 236, 237), (10, 11, 135, 132), (75, 74, 202, 203), (40, 41, 168, 169), (110, 108, 237, 238), (11, 13, 134, 135), (42, 40, 169, 170), (109, 111, 239, 236), (15, 17, 136, 137), (41, 43, 171, 168), (111, 110, 238, 239), (17, 16, 138, 136), (76, 77, 204, 205), (43, 42, 170, 171), (16, 14, 139, 138), (78, 76, 205, 206), (77, 79, 207, 204), (112, 113, 240, 241), (14, 15, 137, 139), (79, 78, 206, 207), (44, 45, 172, 173), (114, 112, 241, 242), (46, 44, 173, 174), (113, 115, 243, 240), (18, 19, 141, 140), (45, 47, 175, 172), (115, 114, 242, 243), (21, 20, 143, 142), (80, 81, 208, 209), (47, 46, 174, 175), (20, 18, 140, 143), (82, 80, 209, 210), (81, 83, 211, 208), (116, 117, 244, 245), (83, 82, 210, 211), (48, 49, 176, 177), (118, 116, 245, 246), (19, 21, 142, 141), (50, 48, 177, 178), (117, 119, 247, 244), (7, 9, 144, 145), (49, 51, 179, 176), (119, 118, 246, 247), (6, 7, 145, 128), (84, 85, 212, 213), (51, 50, 178, 179)])
me_cylinder_001.polygons.foreach_set('material_index', [1, 1, 1, 1, 1, 1, 1, 1, 1, 1, 1, 1, 1, 1, 1, 1, 1, 1, 1, 1, 1, 1, 1, 1, 1, 1, 1, 1, 1, 1, 1, 1, 1, 1, 1, 1, 1, 1, 1, 1, 1, 1, 1, 1, 1, 1, 1, 1, 1, 1, 1, 1, 1, 1, 1, 1, 1, 1, 1, 1, 1, 1, 1, 1, 1, 1, 1, 1, 1, 1, 1, 1, 1, 1, 1, 1, 1, 1, 1, 1, 1, 1, 1, 1, 1, 1, 1, 1, 1, 1, 1, 1, 1, 1, 1, 1, 1, 1, 1, 1, 1, 1, 1, 1, 1, 1, 1, 1, 1, 1, 1, 1, 1, 1, 1, 1, 1, 1, 1, 1, 1, 1, 1, 1, 1, 1, 1, 1, 1, 1, 1, 1, 1, 1, 1, 1, 1, 1, 1, 1, 1, 1, 1, 1, 1, 1, 1, 1, 1, 1, 1, 1, 1, 1, 1, 1, 1, 1, 1, 1, 1, 1, 1, 1, 1, 1, 1, 1, 1, 1, 1, 1, 1, 1, 1, 1, 1, 1, 1, 1, 1, 1, 1, 1, 1, 1, 1, 1, 1, 1, 1, 1, 1, 1])
_k = {(6, 8): 1.0, (4, 5): 1.0, (5, 7): 1.0, (8, 10): 1.0, (10, 12): 1.0, (4, 6): 1.0, (12, 13): 1.0, (9, 11): 1.0, (10, 11): 1.0, (11, 13): 1.0, (15, 17): 1.0, (16, 17): 1.0, (14, 16): 1.0, (13, 15): 1.0, (14, 15): 1.0, (12, 14): 1.0, (18, 19): 1.0, (20, 21): 1.0, (18, 20): 1.0, (17, 19): 1.0, (16, 18): 1.0, (19, 21): 1.0, (7, 9): 1.0, (6, 7): 1.0, (8, 9): 1.0, (3, 5): 1.0, (2, 4): 1.0, (2, 3): 1.0, (1, 3): 1.0, (0, 2): 1.0, (0, 1): 1.0, (1, 22): 1.0, (0, 23): 1.0, (22, 23): 1.0, (22, 24): 1.0, (23, 25): 1.0, (24, 25): 1.0, (24, 26): 1.0, (25, 27): 1.0, (26, 27): 1.0, (26, 28): 1.0, (27, 29): 1.0, (28, 29): 1.0, (28, 30): 1.0, (29, 31): 1.0, (30, 31): 1.0, (30, 32): 1.0, (31, 33): 1.0, (32, 33): 1.0, (32, 34): 1.0, (33, 35): 1.0, (34, 35): 1.0, (34, 36): 1.0, (35, 37): 1.0, (36, 37): 1.0, (36, 38): 1.0, (37, 39): 1.0, (38, 39): 1.0, (38, 40): 1.0, (39, 41): 1.0, (40, 41): 1.0, (40, 42): 1.0, (41, 43): 1.0, (42, 43): 1.0, (42, 44): 1.0, (43, 45): 1.0, (44, 45): 1.0, (44, 46): 1.0, (45, 47): 1.0, (46, 47): 1.0, (46, 48): 1.0, (47, 49): 1.0, (48, 49): 1.0, (48, 50): 1.0, (49, 51): 1.0, (50, 51): 1.0, (50, 52): 1.0, (51, 53): 1.0, (52, 53): 1.0, (52, 54): 1.0, (53, 55): 1.0, (54, 55): 1.0, (54, 56): 1.0, (55, 57): 1.0, (56, 57): 1.0, (56, 58): 1.0, (57, 59): 1.0, (58, 59): 1.0, (58, 60): 1.0, (59, 61): 1.0, (60, 61): 1.0, (60, 62): 1.0, (61, 63): 1.0, (62, 63): 1.0, (62, 64): 1.0, (63, 65): 1.0, (64, 65): 1.0, (64, 66): 1.0, (65, 67): 1.0, (66, 67): 1.0, (66, 68): 1.0, (67, 69): 1.0, (68, 69): 1.0, (68, 70): 1.0, (69, 71): 1.0, (70, 71): 1.0, (70, 72): 1.0, (71, 73): 1.0, (72, 73): 1.0, (72, 74): 1.0, (73, 75): 1.0, (74, 75): 1.0, (74, 76): 1.0, (75, 77): 1.0, (76, 77): 1.0, (76, 78): 1.0, (77, 79): 1.0, (78, 79): 1.0, (78, 80): 1.0, (79, 81): 1.0, (80, 81): 1.0, (80, 82): 1.0, (81, 83): 1.0, (82, 83): 1.0, (82, 84): 1.0, (83, 85): 1.0, (84, 85): 1.0, (84, 86): 1.0, (85, 87): 1.0, (86, 87): 1.0, (86, 88): 1.0, (87, 89): 1.0, (88, 89): 1.0, (88, 90): 1.0, (89, 91): 1.0, (90, 91): 1.0, (90, 92): 1.0, (91, 93): 1.0, (92, 93): 1.0, (92, 94): 1.0, (93, 95): 1.0, (94, 95): 1.0, (94, 96): 1.0, (95, 97): 1.0, (96, 97): 1.0, (96, 98): 1.0, (97, 99): 1.0, (98, 99): 1.0, (98, 100): 1.0, (99, 101): 1.0, (100, 101): 1.0, (100, 102): 1.0, (101, 103): 1.0, (102, 103): 1.0, (102, 104): 1.0, (103, 105): 1.0, (104, 105): 1.0, (104, 106): 1.0, (105, 107): 1.0, (106, 107): 1.0, (106, 108): 1.0, (107, 109): 1.0, (108, 109): 1.0, (108, 110): 1.0, (109, 111): 1.0, (110, 111): 1.0, (110, 112): 1.0, (111, 113): 1.0, (112, 113): 1.0, (112, 114): 1.0, (113, 115): 1.0, (114, 115): 1.0, (114, 116): 1.0, (115, 117): 1.0, (116, 117): 1.0, (116, 118): 1.0, (117, 119): 1.0, (118, 119): 1.0, (118, 120): 1.0, (119, 121): 1.0, (120, 121): 1.0, (120, 122): 1.0, (121, 123): 1.0, (122, 123): 1.0, (122, 124): 1.0, (123, 125): 1.0, (124, 125): 1.0, (124, 126): 1.0, (125, 127): 1.0, (126, 127): 1.0, (21, 126): 1.0, (20, 127): 1.0, (128, 129): 1.0, (130, 131): 1.0, (132, 133): 1.0, (133, 134): 1.0, (132, 135): 1.0, (134, 135): 1.0, (136, 137): 1.0, (136, 138): 1.0, (138, 139): 1.0, (137, 139): 1.0, (140, 141): 1.0, (142, 143): 1.0, (140, 143): 1.0, (141, 142): 1.0, (144, 145): 1.0, (128, 145): 1.0, (129, 144): 1.0, (131, 146): 1.0, (130, 147): 1.0, (146, 147): 1.0, (148, 149): 1.0, (149, 150): 1.0, (148, 151): 1.0, (150, 151): 1.0, (152, 153): 1.0, (153, 154): 1.0, (152, 155): 1.0, (154, 155): 1.0, (156, 157): 1.0, (157, 158): 1.0, (156, 159): 1.0, (158, 159): 1.0, (160, 161): 1.0, (161, 162): 1.0, (160, 163): 1.0, (162, 163): 1.0, (164, 165): 1.0, (165, 166): 1.0, (164, 167): 1.0, (166, 167): 1.0, (168, 169): 1.0, (169, 170): 1.0, (168, 171): 1.0, (170, 171): 1.0, (172, 173): 1.0, (173, 174): 1.0, (172, 175): 1.0, (174, 175): 1.0, (176, 177): 1.0, (177, 178): 1.0, (176, 179): 1.0, (178, 179): 1.0, (180, 181): 1.0, (181, 182): 1.0, (180, 183): 1.0, (182, 183): 1.0, (184, 185): 1.0, (185, 186): 1.0, (184, 187): 1.0, (186, 187): 1.0, (188, 189): 1.0, (189, 190): 1.0, (188, 191): 1.0, (190, 191): 1.0, (192, 193): 1.0, (193, 194): 1.0, (192, 195): 1.0, (194, 195): 1.0, (196, 197): 1.0, (197, 198): 1.0, (196, 199): 1.0, (198, 199): 1.0, (200, 201): 1.0, (201, 202): 1.0, (200, 203): 1.0, (202, 203): 1.0, (204, 205): 1.0, (205, 206): 1.0, (204, 207): 1.0, (206, 207): 1.0, (208, 209): 1.0, (209, 210): 1.0, (208, 211): 1.0, (210, 211): 1.0, (212, 213): 1.0, (213, 214): 1.0, (212, 215): 1.0, (214, 215): 1.0, (216, 217): 1.0, (217, 218): 1.0, (216, 219): 1.0, (218, 219): 1.0, (220, 221): 1.0, (221, 222): 1.0, (220, 223): 1.0, (222, 223): 1.0, (224, 225): 1.0, (225, 226): 1.0, (224, 227): 1.0, (226, 227): 1.0, (228, 229): 1.0, (229, 230): 1.0, (228, 231): 1.0, (230, 231): 1.0, (232, 233): 1.0, (233, 234): 1.0, (232, 235): 1.0, (234, 235): 1.0, (236, 237): 1.0, (237, 238): 1.0, (236, 239): 1.0, (238, 239): 1.0, (240, 241): 1.0, (241, 242): 1.0, (240, 243): 1.0, (242, 243): 1.0, (244, 245): 1.0, (245, 246): 1.0, (244, 247): 1.0, (246, 247): 1.0, (248, 249): 1.0, (249, 250): 1.0, (248, 251): 1.0, (250, 251): 1.0, (252, 253): 1.0, (253, 254): 1.0, (252, 255): 1.0, (254, 255): 1.0}
me_cylinder_001.attributes.new('crease_edge', 'FLOAT', 'EDGE').data.foreach_set('value', [_k.get((min(e.vertices), max(e.vertices)), 0.0) for e in me_cylinder_001.edges])
me_cylinder_001.materials.append(mat_metal___white)
me_cylinder_001.materials.append(mat_tracks)
me_cylinder_001.use_remesh_preserve_volume = False
me_cylinder_001.use_remesh_preserve_attributes = False
me_cylinder_001.use_mirror_vertex_groups = False
me_cylinder_001.update()
me_cylinder = bpy.data.meshes.new('Cylinder')
me_cylinder.from_pydata([(0.7411, -0.1312, 0.6482), (0.7411, -0.1312, 0.8979), (0.7411, 0.1312, 0.6482), (0.7411, 0.1312, 0.8979), (0.7411, 0.1149, 0.8482), (0.7411, 0.1149, 0.6482), (0.7411, -0.1149, 0.8482), (0.7411, -0.1149, 0.6482), (0.3229, -0.1149, 0.6482), (0.3229, -0.1149, 0.8482), (0.3229, 0.1149, 0.6482), (0.3229, 0.1149, 0.8482), (0.2764, 0.1962, 0.8482), (0.2764, 0.1962, 0.6482), (0.2764, -0.1962, 0.8482), (0.2764, -0.1962, 0.6482), (-0.03902, -0.1962, 0.6482), (-0.03902, -0.1962, 0.8482), (-0.07654, -0.1848, 0.6482), (-0.07654, -0.1848, 0.8482), (-0.1111, -0.1663, 0.6482), (-0.1111, -0.1663, 0.8482), (-0.1414, -0.1414, 0.6482), (-0.1414, -0.1414, 0.8482), (-0.1663, -0.1111, 0.6482), (-0.1663, -0.1111, 0.8482), (-0.1848, -0.07654, 0.6482), (-0.1848, -0.07654, 0.8482), (-0.1962, -0.03902, 0.6482), (-0.1962, -0.03902, 0.8482), (-0.2, 1.931e-07, 0.6482), (-0.2, 1.931e-07, 0.8482), (-0.1962, 0.03902, 0.6482), (-0.1962, 0.03902, 0.8482), (-0.1848, 0.07654, 0.6482), (-0.1848, 0.07654, 0.8482), (-0.1663, 0.1111, 0.6482), (-0.1663, 0.1111, 0.8482), (-0.1414, 0.1414, 0.6482), (-0.1414, 0.1414, 0.8482), (-0.1111, 0.1663, 0.6482), (-0.1111, 0.1663, 0.8482), (-0.07654, 0.1848, 0.6482), (-0.07654, 0.1848, 0.8482), (-0.03902, 0.1962, 0.6482), (-0.03902, 0.1962, 0.8482), (0.9431, -0.1312, 0.6482), (0.9431, -0.1312, 0.8076), (0.9431, 0.1312, 0.6482), (0.9431, 0.1312, 0.8076), (0.8535, 0.1312, 0.8979), (0.8535, 0.1312, 0.6482), (0.8535, -0.1312, 0.8979), (0.8535, -0.1312, 0.6482), (0.9431, -0.1521, 0.8076), (0.9431, -0.1521, 0.6482), (0.9431, 0.1521, 0.8076), (0.9431, 0.1521, 0.6482), (1.008, 0.1521, 0.6482), (1.008, -0.1521, 0.6482), (1.008, 0.1521, 0.8076), (1.008, -0.1521, 0.8076), (0.7411, 0.1114, 0.8979), (0.7411, -0.1114, 0.8979), (0.7411, 0.1114, 0.6482), (0.7411, -0.1114, 0.6482), (0.7411, 0.09761, 0.6482), (0.7411, -0.09761, 0.6482), (0.7411, 0.09761, 0.8482), (0.7411, -0.09761, 0.8482), (0.9431, 0.1114, 0.8076), (0.9431, -0.1114, 0.8076), (0.9431, 0.1114, 0.6482), (0.9431, -0.1114, 0.6482), (0.8535, 0.1114, 0.6482), (0.8535, -0.1114, 0.6482), (0.8535, -0.1114, 0.8979), (0.8535, 0.1114, 0.8979), (0.9431, 0.1292, 0.6482), (0.9431, -0.1292, 0.6482), (0.9431, 0.1292, 0.8076), (0.9431, -0.1292, 0.8076), (0.3229, -0.09761, 0.8482), (0.3229, 0.09761, 0.8482), (0.2764, 0.1666, 0.8482), (0.2764, -0.1666, 0.8482), (-0.03902, -0.1666, 0.8482), (-0.03902, 0.1666, 0.8482), (-0.03902, -0.1666, 0.6482), (-0.03902, 0.1666, 0.6482), (0.2764, -0.1666, 0.6482), (0.2764, 0.1666, 0.6482), (0.3229, 0.09761, 0.6482), (0.3229, -0.09761, 0.6482), (1.008, 0.1292, 0.6482), (1.008, -0.1292, 0.6482), (1.008, 0.1292, 0.8076), (1.008, -0.1292, 0.8076), (1.115, 0.1292, 0.6482), (1.115, -0.1292, 0.6482), (1.115, 0.1292, 0.8076), (1.115, -0.1292, 0.8076), (1.029, 0.1292, 0.8076), (1.029, 0.1292, 0.6482), (1.029, -0.1292, 0.8076), (1.029, -0.1292, 0.6482), (0.7411, -0.1312, 0.8147), (0.7411, -0.1312, 0.7314), (0.7411, 0.1312, 0.8147), (0.7411, 0.1312, 0.7314), (0.7411, 0.1149, 0.7815), (0.7411, 0.1149, 0.7149), (0.7411, -0.1149, 0.7815), (0.7411, -0.1149, 0.7149), (0.3229, -0.1149, 0.7815), (0.3229, -0.1149, 0.7149), (0.3229, 0.1149, 0.7815), (0.3229, 0.1149, 0.7149), (0.2764, 0.1962, 0.7815), (0.2764, 0.1962, 0.7149), (0.2764, -0.1962, 0.7815), (0.2764, -0.1962, 0.7149), (-0.03902, -0.1962, 0.7815), (-0.03902, -0.1962, 0.7149), (-0.07654, -0.1848, 0.7815), (-0.07654, -0.1848, 0.7149), (-0.1111, -0.1663, 0.7815), (-0.1111, -0.1663, 0.7149), (-0.1414, -0.1414, 0.7815), (-0.1414, -0.1414, 0.7149), (-0.1663, -0.1111, 0.7815), (-0.1663, -0.1111, 0.7149), (-0.1848, -0.07654, 0.7815), (-0.1848, -0.07654, 0.7149), (-0.1962, -0.03902, 0.7815), (-0.1962, -0.03902, 0.7149), (-0.2, 1.931e-07, 0.7815), (-0.2, 1.931e-07, 0.7149), (-0.1962, 0.03902, 0.7815), (-0.1962, 0.03902, 0.7149), (-0.1848, 0.07654, 0.7815), (-0.1848, 0.07654, 0.7149), (-0.1663, 0.1111, 0.7815), (-0.1663, 0.1111, 0.7149), (-0.1414, 0.1414, 0.7815), (-0.1414, 0.1414, 0.7149), (-0.1111, 0.1663, 0.7815), (-0.1111, 0.1663, 0.7149), (-0.07654, 0.1848, 0.7815), (-0.07654, 0.1848, 0.7149), (-0.03902, 0.1962, 0.7815), (-0.03902, 0.1962, 0.7149), (0.9431, -0.1312, 0.7545), (0.9431, -0.1312, 0.7013), (0.9431, 0.1312, 0.7545), (0.9431, 0.1312, 0.7013), (0.8535, -0.1312, 0.7314), (0.8535, -0.1312, 0.8147), (0.8535, 0.1312, 0.8147), (0.8535, 0.1312, 0.7314), (0.9431, 0.1521, 0.7545), (0.9431, 0.1521, 0.7013), (0.9431, -0.1521, 0.7545), (0.9431, -0.1521, 0.7013), (1.008, 0.1521, 0.7545), (1.008, 0.1521, 0.7013), (1.008, -0.1521, 0.7545), (1.008, -0.1521, 0.7013), (1.008, -0.1292, 0.7013), (1.008, -0.1292, 0.7545), (1.008, 0.1292, 0.7013), (1.008, 0.1292, 0.7545), (1.115, -0.1292, 0.7013), (1.115, -0.1292, 0.7545), (1.115, 0.1292, 0.7013), (1.115, 0.1292, 0.7545), (1.029, -0.1292, 0.7013), (1.029, -0.1292, 0.7545), (1.029, 0.1292, 0.7545), (1.029, 0.1292, 0.7013)], [], [(66, 5, 2, 64), (110, 4, 3, 108), (69, 6, 1, 63), (158, 50, 49, 154), (113, 7, 0, 107), (115, 8, 7, 113), (116, 11, 4, 110), (118, 12, 11, 116), (121, 15, 8, 115), (123, 16, 15, 121), (150, 45, 12, 118), (122, 17, 19, 124), (124, 19, 21, 126), (126, 21, 23, 128), (128, 23, 25, 130), (130, 25, 27, 132), (132, 27, 29, 134), (134, 29, 31, 136), (136, 31, 33, 138), (138, 33, 35, 140), (140, 35, 37, 142), (142, 37, 39, 144), (144, 39, 41, 146), (146, 41, 43, 148), (148, 43, 45, 150), (71, 47, 54, 81), (76, 52, 47, 71), (156, 53, 46, 153), (74, 51, 48, 72), (64, 2, 51, 74), (107, 0, 53, 156), (63, 1, 52, 76), (108, 3, 50, 158), (154, 49, 56, 160), (78, 57, 58, 94), (72, 48, 57, 78), (69, 82, 9, 6), (85, 14, 9, 82), (84, 12, 45, 87), (19, 17, 86, 87, 45, 43, 41, 39, 37, 35, 33, 31, 29, 27, 25, 23, 21), (89, 44, 13, 91), (93, 8, 15, 90), (66, 92, 10, 5), (16, 18, 20, 22, 24, 26, 28, 30, 32, 34, 36, 38, 40, 42, 44, 89, 88), (153, 46, 55, 163), (171, 164, 60, 96), (81, 54, 61, 97), (160, 56, 60, 164), (162, 166, 61, 54), (56, 80, 96, 60), (80, 81, 97, 96), (166, 169, 97, 61), (178, 102, 100, 175), (7, 8, 93, 67), (67, 93, 92, 66), (10, 92, 91, 13), (92, 93, 90, 91), (16, 88, 90, 15), (88, 89, 91, 90), (14, 85, 86, 17), (85, 84, 87, 86), (12, 84, 83, 11), (84, 85, 82, 83), (4, 11, 83, 68), (68, 83, 82, 69), (46, 73, 79, 55), (73, 72, 78, 79), (55, 79, 95, 59), (79, 78, 94, 95), (3, 62, 77, 50), (62, 63, 76, 77), (0, 65, 75, 53), (65, 64, 74, 75), (53, 75, 73, 46), (75, 74, 72, 73), (50, 77, 70, 49), (77, 76, 71, 70), (49, 70, 80, 56), (70, 71, 81, 80), (4, 68, 62, 3), (68, 69, 63, 62), (7, 67, 65, 0), (67, 66, 64, 65), (173, 175, 100, 101), (102, 104, 101, 100), (105, 103, 98, 99), (176, 105, 99, 172), (168, 95, 105, 176), (95, 94, 103, 105), (96, 97, 104, 102), (171, 96, 102, 178), (94, 170, 179, 103), (170, 171, 178, 179), (97, 169, 177, 104), (169, 168, 176, 177), (104, 177, 173, 101), (177, 176, 172, 173), (99, 98, 174, 172), (172, 174, 175, 173), (103, 179, 174, 98), (179, 178, 175, 174), (59, 95, 168, 167), (167, 168, 169, 166), (55, 59, 167, 163), (163, 167, 166, 162), (57, 161, 165, 58), (161, 160, 164, 165), (94, 58, 165, 170), (170, 165, 164, 171), (47, 152, 162, 54), (152, 153, 163, 162), (48, 155, 161, 57), (155, 154, 160, 161), (2, 109, 159, 51), (109, 108, 158, 159), (1, 106, 157, 52), (106, 107, 156, 157), (52, 157, 152, 47), (157, 156, 153, 152), (42, 149, 151, 44), (149, 148, 150, 151), (40, 147, 149, 42), (147, 146, 148, 149), (38, 145, 147, 40), (145, 144, 146, 147), (36, 143, 145, 38), (143, 142, 144, 145), (34, 141, 143, 36), (141, 140, 142, 143), (32, 139, 141, 34), (139, 138, 140, 141), (30, 137, 139, 32), (137, 136, 138, 139), (28, 135, 137, 30), (135, 134, 136, 137), (26, 133, 135, 28), (133, 132, 134, 135), (24, 131, 133, 26), (131, 130, 132, 133), (22, 129, 131, 24), (129, 128, 130, 131), (20, 127, 129, 22), (127, 126, 128, 129), (18, 125, 127, 20), (125, 124, 126, 127), (16, 123, 125, 18), (123, 122, 124, 125), (44, 151, 119, 13), (151, 150, 118, 119), (17, 122, 120, 14), (122, 123, 121, 120), (14, 120, 114, 9), (120, 121, 115, 114), (13, 119, 117, 10), (119, 118, 116, 117), (10, 117, 111, 5), (117, 116, 110, 111), (9, 114, 112, 6), (114, 115, 113, 112), (6, 112, 106, 1), (112, 113, 107, 106), (51, 159, 155, 48), (159, 158, 154, 155), (5, 111, 109, 2), (111, 110, 108, 109)])
me_cylinder.polygons.foreach_set('material_index', [0, 0, 0, 0, 0, 0, 0, 0, 0, 0, 0, 0, 0, 0, 0, 0, 0, 0, 0, 0, 0, 0, 0, 0, 0, 0, 0, 0, 0, 0, 0, 0, 0, 0, 0, 0, 0, 0, 0, 0, 0, 0, 0, 0, 0, 0, 0, 0, 0, 0, 0, 0, 0, 0, 0, 0, 0, 0, 0, 0, 0, 0, 0, 0, 0, 0, 0, 0, 0, 0, 0, 0, 0, 0, 0, 0, 0, 0, 0, 0, 0, 0, 0, 0, 0, 0, 0, 0, 0, 0, 0, 0, 1, 0, 1, 0, 1, 0, 1, 0, 1, 0, 1, 0, 1, 0, 1, 0, 1, 0, 1, 0, 1, 0, 1, 0, 1, 0, 1, 0, 1, 0, 1, 0, 1, 0, 1, 0, 1, 0, 1, 0, 1, 0, 1, 0, 1, 0, 1, 0, 1, 0, 1, 0, 1, 0, 1, 0, 1, 0, 1, 0, 1, 0, 1, 0, 1, 0, 1, 0, 1, 0, 1, 0, 1])
_k = {(2, 5): 1.0, (3, 4): 1.0, (1, 6): 1.0, (0, 7): 1.0, (0, 107): 1.0, (2, 109): 1.0, (1, 63): 1.0, (0, 65): 1.0, (7, 67): 1.0, (6, 69): 1.0, (6, 9): 1.0, (7, 8): 1.0, (5, 10): 1.0, (4, 11): 1.0, (5, 111): 1.0, (7, 113): 1.0, (10, 13): 1.0, (11, 12): 1.0, (9, 14): 1.0, (8, 15): 1.0, (8, 115): 1.0, (10, 117): 1.0, (14, 17): 1.0, (15, 16): 1.0, (13, 44): 1.0, (12, 45): 1.0, (13, 119): 1.0, (15, 121): 1.0, (16, 123): 1.0, (16, 18): 1.0, (17, 19): 1.0, (18, 20): 1.0, (19, 21): 1.0, (20, 22): 1.0, (21, 23): 1.0, (22, 24): 1.0, (23, 25): 1.0, (24, 26): 1.0, (25, 27): 1.0, (26, 28): 1.0, (27, 29): 1.0, (28, 30): 1.0, (29, 31): 1.0, (30, 32): 1.0, (31, 33): 1.0, (32, 34): 1.0, (33, 35): 1.0, (34, 36): 1.0, (35, 37): 1.0, (36, 38): 1.0, (37, 39): 1.0, (38, 40): 1.0, (39, 41): 1.0, (40, 42): 1.0, (41, 43): 1.0, (42, 44): 1.0, (43, 45): 1.0, (44, 151): 1.0, (46, 153): 1.0, (48, 155): 1.0, (47, 71): 1.0, (46, 73): 1.0, (49, 50): 1.0, (2, 51): 1.0, (47, 52): 1.0, (46, 53): 1.0, (3, 50): 1.0, (48, 51): 1.0, (1, 52): 1.0, (0, 53): 1.0, (53, 75): 1.0, (52, 157): 1.0, (50, 77): 1.0, (51, 159): 1.0, (55, 79): 1.0, (54, 81): 1.0, (57, 161): 1.0, (55, 163): 1.0, (11, 83): 1.0, (14, 85): 1.0, (45, 87): 1.0, (44, 89): 1.0, (13, 91): 1.0, (8, 93): 1.0, (59, 95): 1.0, (61, 97): 1.0, (58, 165): 1.0, (59, 167): 1.0, (57, 58): 1.0, (55, 59): 1.0, (54, 61): 1.0, (56, 60): 1.0, (3, 62): 1.0, (62, 63): 1.0, (2, 64): 1.0, (64, 65): 1.0, (5, 66): 1.0, (66, 67): 1.0, (4, 68): 1.0, (68, 69): 1.0, (49, 70): 1.0, (70, 71): 1.0, (48, 72): 1.0, (72, 73): 1.0, (51, 74): 1.0, (74, 75): 1.0, (52, 76): 1.0, (76, 77): 1.0, (57, 78): 1.0, (78, 79): 1.0, (56, 80): 1.0, (80, 81): 1.0, (9, 82): 1.0, (82, 83): 1.0, (12, 84): 1.0, (84, 85): 1.0, (17, 86): 1.0, (86, 87): 1.0, (16, 88): 1.0, (88, 89): 1.0, (15, 90): 1.0, (90, 91): 1.0, (10, 92): 1.0, (92, 93): 1.0, (58, 94): 1.0, (94, 95): 1.0, (60, 96): 1.0, (96, 97): 1.0, (100, 102): 1.0, (94, 103): 1.0, (101, 104): 1.0, (95, 105): 1.0, (96, 102): 1.0, (98, 103): 1.0, (97, 104): 1.0, (99, 105): 1.0, (104, 177): 1.0, (103, 105): 1.0, (102, 104): 1.0, (103, 179): 1.0, (1, 106): 1.0, (106, 107): 1.0, (3, 108): 1.0, (108, 109): 1.0, (4, 110): 1.0, (110, 111): 1.0, (6, 112): 1.0, (112, 113): 1.0, (9, 114): 1.0, (114, 115): 1.0, (11, 116): 1.0, (116, 117): 1.0, (12, 118): 1.0, (118, 119): 1.0, (14, 120): 1.0, (120, 121): 1.0, (17, 122): 1.0, (122, 123): 1.0, (45, 150): 1.0, (150, 151): 1.0, (47, 152): 1.0, (152, 153): 1.0, (49, 154): 1.0, (154, 155): 1.0, (53, 156): 1.0, (156, 157): 1.0, (50, 158): 1.0, (158, 159): 1.0, (56, 160): 1.0, (160, 161): 1.0, (54, 162): 1.0, (162, 163): 1.0, (60, 164): 1.0, (164, 165): 1.0, (61, 166): 1.0, (166, 167): 1.0, (105, 176): 1.0, (176, 177): 1.0, (102, 178): 1.0, (178, 179): 1.0}
me_cylinder.attributes.new('crease_edge', 'FLOAT', 'EDGE').data.foreach_set('value', [_k.get((min(e.vertices), max(e.vertices)), 0.0) for e in me_cylinder.edges])
me_cylinder.materials.append(mat_metal___dark)
me_cylinder.materials.append(mat_metal___green)
me_cylinder.use_remesh_preserve_volume = False
me_cylinder.use_remesh_preserve_attributes = False
me_cylinder.use_mirror_vertex_groups = False
me_cylinder.update()

# ---- objects
ob_leg___middle = bpy.data.objects.new('Leg - Middle', me_cube_004)
ob_foot___middle = bpy.data.objects.new('Foot - Middle', me_cube_003)
ob_head = bpy.data.objects.new('Head', me_cube_001)
ob_body = bpy.data.objects.new('Body', me_cube)
ob_feet = bpy.data.objects.new('Feet', me_cylinder_001)
ob_legs = bpy.data.objects.new('Legs', me_cylinder)
ob_lamp = bpy.data.objects.new('Lamp', light_lamp)
ob_camera = bpy.data.objects.new('Camera', cam_camera)

# ---- transforms, parenting, visibility, modifiers, constraints
ob_leg___middle.location = (0.0, 0.0, -0.7791)
ob_leg___middle.scale = (0.07736, 0.1557, 0.07736)
ob_leg___middle.lineart.crease_threshold = 0.0
ob_foot___middle.location = (0.0, 0.0, -0.7791)
ob_foot___middle.scale = (0.07736, 0.1557, 0.07736)
ob_foot___middle.lineart.crease_threshold = 0.0
ob_head.location = (0.0, 0.0, 0.0)
ob_head.lock_rotations_4d = False
ob_head.empty_display_type = 'ARROWS'
ob_head.lineart.crease_threshold = 0.0
_m = ob_head.modifiers.new('Subsurf', 'SUBSURF')
_m.uv_smooth = 'PRESERVE_CORNERS'
_m.quality = 2
_m.levels = 2
_m.show_only_control_edges = False
_m = ob_head.modifiers.new('EdgeSplit', 'EDGE_SPLIT')
ob_body.location = (0.0, 0.0, 0.0)
ob_body.lock_rotations_4d = False
ob_body.empty_display_type = 'ARROWS'
ob_body.lineart.crease_threshold = 0.0
_m = ob_body.modifiers.new('Subsurf', 'SUBSURF')
_m.uv_smooth = 'PRESERVE_CORNERS'
_m.quality = 2
_m.levels = 2
_m.show_only_control_edges = False
_m = ob_body.modifiers.new('EdgeSplit', 'EDGE_SPLIT')
ob_feet.location = (0.0, 0.0, 0.6135)
ob_feet.rotation_euler = (0.0, 1.571, 0.0)
ob_feet.scale = (1.385, 1.385, 1.0)
ob_feet.lineart.crease_threshold = 0.0
_m = ob_feet.modifiers.new('Mirror', 'MIRROR')
_m.mirror_object = ob_body
_m = ob_feet.modifiers.new('Subsurf', 'SUBSURF')
_m.uv_smooth = 'PRESERVE_CORNERS'
_m.quality = 2
_m.levels = 2
_m.show_only_control_edges = False
_m = ob_feet.modifiers.new('EdgeSplit', 'EDGE_SPLIT')
_m.split_angle = 0.1292
ob_legs.location = (0.0, 0.0, 0.6135)
ob_legs.rotation_euler = (0.0, 1.571, 0.0)
ob_legs.scale = (1.385, 1.385, 1.0)
ob_legs.lineart.crease_threshold = 0.0
_m = ob_legs.modifiers.new('Mirror', 'MIRROR')
_m.mirror_object = ob_body
_m = ob_legs.modifiers.new('Subsurf', 'SUBSURF')
_m.uv_smooth = 'PRESERVE_CORNERS'
_m.quality = 2
_m.levels = 2
_m.show_only_control_edges = False
_m = ob_legs.modifiers.new('EdgeSplit', 'EDGE_SPLIT')
_m.split_angle = 0.1292
ob_lamp.location = (4.076, 1.005, 5.904)
ob_lamp.rotation_euler = (0.6503, 0.05522, 1.866)
ob_lamp.lock_rotations_4d = False
ob_lamp.empty_display_type = 'ARROWS'
ob_lamp.color = (0.0, 0.0, 0.0, 0.0)
ob_lamp.lineart.crease_threshold = 0.0
ob_camera.location = (7.481, -6.508, 5.344)
ob_camera.rotation_euler = (1.109, 0.0, 0.8149)
ob_camera.lock_rotations_4d = False
ob_camera.empty_display_type = 'ARROWS'
ob_camera.color = (0.0, 0.0, 0.0, 0.0)
ob_camera.display_type = 'WIRE'
ob_camera.lineart.crease_threshold = 0.0

# ---- collection membership
col_collection_1.objects.link(ob_leg___middle)
col_collection_1.objects.link(ob_foot___middle)
col_collection_1.objects.link(ob_head)
col_collection_1.objects.link(ob_body)
col_collection_1.objects.link(ob_feet)
col_collection_1.objects.link(ob_legs)
col_collection_1.objects.link(ob_lamp)
col_collection_1.objects.link(ob_camera)

# ---- scene / render settings (as saved in the file)
scene.camera = ob_camera
scene.frame_start = 1; scene.frame_end = 250; scene.frame_set(1)
scene.render.engine = 'BLENDER_EEVEE_NEXT'
scene.render.resolution_percentage = 50
scene.render.dither_intensity = 0.0
scene.cycles.use_denoising = False
scene.cycles.samples = 128
scene.cycles.sampling_pattern = 'TABULATED_SOBOL'
scene.cycles.use_adaptive_sampling = False
scene.cycles.use_light_tree = False
scene.cycles.blur_glossy = 0.0
scene.cycles.sample_clamp_indirect = 0.0
scene.view_settings.view_transform = 'Standard'
bpy.context.view_layer.update()

